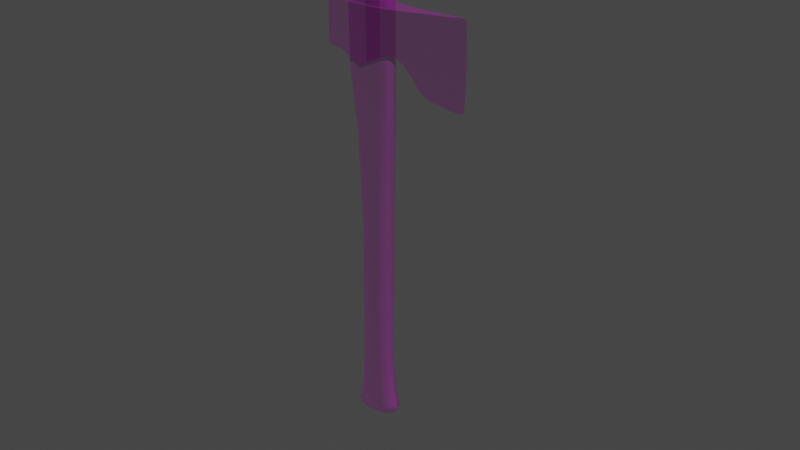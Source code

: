 # Source: hatchet.blend  (saved by Blender 3.6.13; exported with 4.5.12 LTS)
import bpy
from mathutils import Matrix  # noqa: F401  (used for matrix-valued properties, if any)

bpy.ops.wm.read_factory_settings(use_empty=True)
scene = bpy.context.scene
scene.name = 'Scene'

# ---- collections
col_collection = bpy.data.collections.new('Collection'); scene.collection.children.link(col_collection)

# ---- images (referenced by path relative to the original .blend; pixels are not part of the script)
import os
ASSET_DIR = os.environ.get("B2B_ASSET_DIR", "")  # directory of the original .blend (textures are referenced by path, not embedded)
HERE = os.path.dirname(os.path.abspath(__file__))  # packed textures are extracted next to this script under _unpacked/

def load_image(name, relpath, width, height, colorspace="sRGB"):
    """Load a texture the original file referenced (path relative to the .blend, or extracted next to this script)."""
    p = next((c for c in (os.path.join(HERE, relpath), os.path.join(ASSET_DIR, relpath)) if relpath and os.path.exists(c)), "")
    if p:
        img = bpy.data.images.load(p, check_existing=True)
        img.name = name
    else:  # same state as the original file: an image datablock whose file is absent (Cycles renders it pink)
        img = bpy.data.images.new(name, width, height)
        img.source = "FILE"
        img.filepath = "//" + (relpath or name)
    img.colorspace_settings.name = colorspace
    return img
img_w_camo_1_png = load_image('w_camo_1.png', 'Textures/w_camo_1.png', 1024, 1024, 'sRGB')
img_w_me_hatchet_n_png = load_image('w_me_hatchet_n.png', 'Textures/w_me_hatchet_n.png', 1024, 1024, 'sRGB')
img_file2 = load_image('file2', 'file2', 1024, 1024, 'Non-Color')
img_w_me_hatchet_s_png = load_image('w_me_hatchet_s.png', 'Textures/w_me_hatchet_s.png', 1024, 1024, 'sRGB')

# ---- materials (node trees are filled in below, after node groups)
mat_axe_w_camo_2 = bpy.data.materials.new('axe:W_Camo_2')
mat_axe_w_camo_2.surface_render_method = 'BLENDED'
mat_axe_w_camo_2.blend_method = 'BLEND'
mat_axe_w_camo_2.use_transparency_overlap = False
mat_axe_w_camo_2.show_transparent_back = False
mat_axe_w_camo_2.use_transparent_shadow = False
mat_axe_w_camo_2.diffuse_color = (1.0, 1.0, 1.0, 1.0)
mat_axe_w_camo_2.roughness = 0.8565
mat_axe_w_camo_2.specular_intensity = 1.0
mat_axe_w_camo_2.metallic = 0.5

# ---- material node trees
mat_axe_w_camo_2.use_nodes = True; mat_axe_w_camo_2.node_tree.nodes.clear()
_N = mat_axe_w_camo_2.node_tree.nodes; _L = mat_axe_w_camo_2.node_tree.links
n0 = _N.new('ShaderNodeBsdfPrincipled'); n0.name = 'Principled BSDF'; n0.location = (10, 300)
n0.distribution = 'GGX'
n0.subsurface_method = 'RANDOM_WALK_SKIN'
n0.inputs[1].default_value = 0.4144
n0.inputs[3].default_value = 1.45
n0.inputs[13].default_value = 1.0
n0.inputs[27].default_value = (0.0, 0.0, 0.0, 1.0)
n0.inputs[28].default_value = 1.0
n1 = _N.new('ShaderNodeOutputMaterial'); n1.name = 'Material Output'; n1.location = (300, 300)
n2 = _N.new('ShaderNodeNormalMap'); n2.name = 'Normal Map'; n2.location = (-300, -300)
n2.label = 'Normal/Map'
n3 = _N.new('ShaderNodeTexImage'); n3.name = 'Image Texture'; n3.location = (-300, 600)
n3.image = img_w_camo_1_png
n4 = _N.new('ShaderNodeTexImage'); n4.name = 'Image Texture.001'; n4.location = (-600, -900)
n4.image = img_w_me_hatchet_n_png
n5 = _N.new('ShaderNodeTexImage'); n5.name = 'Image Texture.002'; n5.location = (-300, 0)
n5.image = img_file2
n6 = _N.new('ShaderNodeTexImage'); n6.name = 'Image Texture.003'; n6.location = (-280, 120)
n6.image = img_w_me_hatchet_s_png
_L.new(n0.outputs[0], n1.inputs[0])
_L.new(n2.outputs[0], n0.inputs[5])
_L.new(n3.outputs[0], n0.inputs[0])
_L.new(n4.outputs[0], n2.inputs[1])
_L.new(n5.outputs[0], n0.inputs[4])
_L.new(n6.outputs[1], n0.inputs[2])
n1.is_active_output = True

# ---- world
world_world = bpy.data.worlds.new('World'); scene.world = world_world
world_world.use_nodes = True; world_world.node_tree.nodes.clear()
_N = world_world.node_tree.nodes; _L = world_world.node_tree.links
n0 = _N.new('ShaderNodeOutputWorld'); n0.name = 'World Output'; n0.location = (300, 300)
n1 = _N.new('ShaderNodeBackground'); n1.name = 'Background'; n1.location = (10, 300)
n1.inputs[0].default_value = (0.05088, 0.05088, 0.05088, 1.0)
_L.new(n1.outputs[0], n0.inputs[0])
n0.is_active_output = True
world_world.color = (0.05088, 0.05088, 0.05088)
world_world.use_sun_shadow = False
world_world.sun_shadow_jitter_overblur = 0.0

# ---- meshes
me_mesh = bpy.data.meshes.new('Mesh')
me_mesh.from_pydata([(-0.005371, 0.3076, -0.01221), (-0.007324, 0.3857, -0.01221), (-0.003906, 0.3857, -0.01221), (-0.005371, 0.3071, 0.008789), (-0.003906, 0.3853, 0.008789), (-0.007324, 0.3853, 0.008789), (-0.05371, 0.3223, -0.01514), (-0.05225, 0.3213, -0.0166), (-0.05225, 0.3213, 0.01709), (-0.05371, 0.3223, 0.01562), (-0.05371, 0.3735, 0.01562), (-0.05225, 0.375, 0.01709), (-0.05225, 0.375, -0.0166), (-0.05371, 0.3735, -0.01514), (-0.007324, 0.3857, -0.01221), (-0.007324, 0.3853, 0.008789), (-0.003906, 0.3853, 0.008789), (-0.003906, 0.3857, -0.01221), (-0.005371, 0.3076, -0.01221), (-0.005371, 0.3071, 0.008789), (-0.007324, 0.3853, 0.008789), (-0.007324, 0.3857, -0.01221), (-0.005371, 0.3071, 0.008789), (-0.005371, 0.3076, -0.01221), (-0.003906, 0.3857, -0.01221), (-0.003906, 0.3853, 0.008789), (-0.05225, 0.3213, -0.0166), (-0.05225, 0.375, -0.0166), (-0.03418, 0.375, -0.01904), (-0.03418, 0.3203, -0.01904), (-0.02832, 0.375, -0.01953), (-0.02832, 0.3188, -0.01953), (-0.004395, 0.375, -0.02051), (-0.004395, 0.3062, -0.02051), (0.1201, 0.3765, -7.418e-09), (0.1162, 0.3779, 0.0009766), (0.1177, 0.3525, 0.0009766), (0.1216, 0.3516, -7.063e-09), (0.1182, 0.3267, 0.0009766), (0.1221, 0.3271, -6.705e-09), (0.1216, 0.3022, -6.328e-09), (0.1177, 0.3013, 0.0009766), (0.1201, 0.2773, -5.941e-09), (0.1162, 0.2754, 0.0009766), (-0.004395, 0.3062, -0.02051), (-0.004395, 0.3062, 0.021), (-0.02832, 0.3188, 0.02002), (-0.02832, 0.3188, -0.01953), (-0.03418, 0.3203, 0.01953), (-0.03418, 0.3203, -0.01904), (-0.05225, 0.3213, 0.01709), (-0.05225, 0.3213, -0.0166), (0.1162, 0.3779, 0.0009766), (0.1201, 0.3765, -7.418e-09), (0.1162, 0.3779, -0.0009766), (0.1123, 0.3779, 0.001465), (0.1123, 0.3779, -0.001465), (0.104, 0.3765, -0.002441), (0.104, 0.3765, 0.002441), (0.06641, 0.3745, 0.006348), (0.06641, 0.3745, -0.006836), (0.02832, 0.3726, 0.0127), (0.02832, 0.3726, -0.01318), (0.01221, 0.3735, -0.01807), (0.01221, 0.3735, 0.01807), (-0.004395, 0.375, -0.02051), (-0.004395, 0.375, 0.021), (-0.02832, 0.375, -0.01953), (-0.02832, 0.375, 0.02002), (-0.03418, 0.375, -0.01904), (-0.03418, 0.375, 0.01953), (-0.05225, 0.375, -0.0166), (-0.05225, 0.375, 0.01709), (-0.004395, 0.375, 0.021), (-0.004395, 0.3062, 0.021), (0.01221, 0.3145, 0.01807), (0.01221, 0.3735, 0.01807), (0.02832, 0.3223, 0.0127), (0.02832, 0.3726, 0.0127), (0.0376, 0.3208, 0.01074), (0.04736, 0.3149, 0.009277), (0.06641, 0.3745, 0.006348), (0.05664, 0.3037, 0.007812), (0.06641, 0.2891, 0.006348), (0.106, 0.3267, 0.002441), (0.1055, 0.3516, 0.002441), (0.104, 0.3765, 0.002441), (0.1055, 0.3018, 0.002441), (0.07568, 0.2827, 0.005371), (0.08545, 0.2803, 0.004395), (0.104, 0.2764, 0.002441), (0.1143, 0.3267, 0.001465), (0.1138, 0.3521, 0.001465), (0.1123, 0.3779, 0.001465), (0.1138, 0.3008, 0.001465), (0.1123, 0.2754, 0.001465), (0.1162, 0.2754, 0.0009766), (0.1177, 0.3013, 0.0009766), (0.1182, 0.3267, 0.0009766), (0.1177, 0.3525, 0.0009766), (0.1162, 0.3779, 0.0009766), (0.1201, 0.2773, -5.941e-09), (0.1162, 0.2754, -0.0009766), (0.1177, 0.3013, -0.0009766), (0.1216, 0.3022, -6.328e-09), (0.1182, 0.3267, -0.0009766), (0.1221, 0.3271, -6.705e-09), (0.1216, 0.3516, -7.063e-09), (0.1177, 0.3525, -0.0009766), (0.1201, 0.3765, -7.418e-09), (0.1162, 0.3779, -0.0009766), (0.01465, -0.1475, 0.01123), (0.0009766, -0.1475, 0.01465), (-0.01221, -0.1475, 0.01221), (0.02148, -0.1475, 0.007324), (-0.02002, -0.1475, 0.007324), (-0.02344, -0.1475, 1.994e-09), (0.02539, -0.1475, 1.448e-09), (0.02148, -0.147, -0.006836), (-0.02051, -0.1475, -0.007324), (-0.01221, -0.147, -0.01221), (0.01465, -0.147, -0.01123), (0.0009766, -0.147, -0.01465), (0.01221, 0.3145, -0.01807), (-0.004395, 0.3062, -0.02051), (-0.004395, 0.375, -0.02051), (0.01221, 0.3735, -0.01807), (0.02832, 0.3223, -0.01318), (0.02832, 0.3726, -0.01318), (0.0376, 0.3208, -0.01123), (0.04736, 0.3149, -0.009277), (0.06641, 0.3745, -0.006836), (0.05664, 0.3037, -0.007813), (0.06641, 0.2891, -0.006836), (0.106, 0.3267, -0.002441), (0.1055, 0.3516, -0.002441), (0.104, 0.3765, -0.002441), (0.1055, 0.3018, -0.002441), (0.07568, 0.2827, -0.005371), (0.08545, 0.2803, -0.004395), (0.104, 0.2764, -0.002441), (0.1143, 0.3267, -0.001465), (0.1138, 0.3521, -0.001465), (0.1123, 0.3779, -0.001465), (0.1162, 0.3779, -0.0009766), (0.1177, 0.3525, -0.0009766), (0.1182, 0.3267, -0.0009766), (0.1177, 0.3013, -0.0009766), (0.1138, 0.3008, -0.001465), (0.1162, 0.2754, -0.0009766), (0.1123, 0.2754, -0.001465), (-0.05371, 0.3735, -0.01514), (-0.05225, 0.375, -0.0166), (-0.05225, 0.3213, -0.0166), (-0.05371, 0.3223, -0.01514), (-0.05371, 0.3735, 0.01562), (-0.05371, 0.3223, 0.01562), (-0.05225, 0.375, 0.01709), (-0.05225, 0.3213, 0.01709), (-0.02832, 0.3188, 0.02002), (-0.004395, 0.3062, 0.021), (-0.004395, 0.375, 0.021), (-0.02832, 0.375, 0.02002), (-0.03418, 0.3203, 0.01953), (-0.03418, 0.375, 0.01953), (-0.05225, 0.3213, 0.01709), (-0.05225, 0.375, 0.01709), (0.1162, 0.2754, -0.0009766), (0.1201, 0.2773, -5.941e-09), (0.1162, 0.2754, 0.0009766), (0.1123, 0.2754, 0.001465), (0.1123, 0.2754, -0.001465), (0.104, 0.2764, -0.002441), (0.104, 0.2764, 0.002441), (0.08545, 0.2803, 0.004395), (0.08545, 0.2803, -0.004395), (0.07568, 0.2827, 0.005371), (0.07568, 0.2827, -0.005371), (0.06641, 0.2891, 0.006348), (0.06641, 0.2891, -0.006836), (0.05664, 0.3037, 0.007812), (0.05664, 0.3037, -0.007813), (0.04736, 0.3149, 0.009277), (0.04736, 0.3149, -0.009277), (0.0376, 0.3208, 0.01074), (0.0376, 0.3208, -0.01123), (0.02832, 0.3223, 0.0127), (0.02832, 0.3223, -0.01318), (0.01221, 0.3145, -0.01807), (0.01221, 0.3145, 0.01807), (-0.004395, 0.3062, -0.02051), (-0.004395, 0.3062, 0.021), (-0.01855, 0.3813, 0.01318), (-0.004395, 0.3813, 0.01562), (0.01074, 0.3813, 0.01221), (0.01855, 0.3818, 0.007812), (-0.02734, 0.3813, 0.007812), (-0.03076, 0.3818, 0.0004883), (0.02246, 0.3818, -6.407e-09), (0.01855, 0.3818, -0.007324), (-0.02783, 0.3818, -0.007324), (0.01074, 0.3818, -0.0127), (-0.01855, 0.3818, -0.01318), (-0.004395, 0.3818, -0.01514), (0.01855, 0.3818, -0.007324), (0.02246, 0.3818, -6.407e-09), (0.02539, 0.3774, -6.374e-09), (0.021, 0.3774, -0.008301), (0.01074, 0.3818, -0.0127), (0.02539, 0.3003, -5.224e-09), (0.01221, 0.3774, -0.01416), (-0.004395, 0.3818, -0.01514), (0.021, 0.3008, -0.008301), (0.02393, 0.2261, -4.102e-09), (-0.004395, 0.3774, -0.01709), (-0.01855, 0.3818, -0.01318), (0.01221, 0.3008, -0.01416), (0.02051, 0.2261, -0.008301), (0.02148, 0.1123, -2.379e-09), (-0.02002, 0.3774, -0.01416), (-0.02783, 0.3818, -0.007324), (-0.004395, 0.3008, -0.01709), (0.01367, 0.2261, -0.01416), (0.01807, 0.1123, -0.008301), (0.01709, -0.07178, -0.008301), (0.02051, -0.07178, 3.747e-10), (0.0249, -0.1187, 1.024e-09), (0.0127, 0.1123, -0.01416), (0.0004883, 0.2261, -0.01709), (-0.02002, 0.3008, -0.01416), (0.001953, 0.1123, -0.01709), (-0.03027, 0.3774, -0.008301), (-0.03076, 0.3818, 0.0004883), (-0.03369, 0.3774, 0.0004883), (-0.03027, 0.3008, -0.008301), (-0.03369, 0.3003, 0.0004883), (-0.01221, 0.2261, -0.01416), (-0.02002, 0.2261, -0.008301), (-0.02295, 0.2256, 0.0004883), (-0.008301, 0.1123, -0.01416), (-0.01465, 0.1123, -0.008301), (-0.01709, 0.1123, 0.0004883), (-0.01562, -0.07178, -0.008301), (-0.01855, -0.07227, 8.186e-10), (0.0009766, -0.07178, -0.01709), (-0.009277, -0.07178, -0.01416), (-0.02002, -0.1187, -0.008301), (-0.02295, -0.1187, 1.559e-09), (-0.01172, -0.1182, -0.01416), (0.0009766, -0.1182, -0.01709), (0.01172, -0.07178, -0.01318), (0.01416, -0.1182, -0.01318), (0.021, -0.1182, -0.008301), (0.0009766, -0.1367, -0.01758), (0.01709, -0.1367, -0.01367), (0.02539, -0.1367, -0.008789), (0.0293, -0.1372, 1.252e-09), (0.02539, -0.1431, -0.008301), (0.02979, -0.1431, 1.333e-09), (0.02539, -0.1475, 1.448e-09), (0.02148, -0.147, -0.006836), (0.01709, -0.1431, -0.01318), (0.01465, -0.147, -0.01123), (0.0009766, -0.1431, -0.01709), (0.0009766, -0.147, -0.01465), (-0.01465, -0.1431, -0.01416), (-0.01221, -0.147, -0.01221), (-0.01465, -0.1367, -0.01465), (-0.02393, -0.1431, -0.008301), (-0.02051, -0.1475, -0.007324), (-0.02393, -0.1367, -0.008789), (-0.02734, -0.1372, 1.885e-09), (-0.02783, -0.1431, 1.977e-09), (-0.02344, -0.1475, 1.994e-09), (-0.02734, 0.3813, 0.007812), (-0.03076, 0.3818, 0.0004883), (-0.03369, 0.3774, 0.0004883), (-0.03027, 0.377, 0.008789), (-0.01855, 0.3813, 0.01318), (-0.03369, 0.3003, 0.0004883), (-0.02002, 0.377, 0.01465), (-0.004395, 0.3813, 0.01562), (-0.03027, 0.3003, 0.008789), (-0.02295, 0.2256, 0.0004883), (-0.004395, 0.377, 0.01758), (0.01074, 0.3813, 0.01221), (-0.02002, 0.3003, 0.01465), (-0.02002, 0.2256, 0.008789), (-0.01709, 0.1123, 0.0004883), (0.0127, 0.377, 0.01367), (0.01855, 0.3818, 0.007812), (-0.004395, 0.3003, 0.01758), (-0.01221, 0.2256, 0.01465), (-0.01465, 0.1118, 0.008789), (-0.01562, -0.07227, 0.008789), (-0.01855, -0.07227, 8.186e-10), (-0.02295, -0.1187, 1.559e-09), (-0.008301, 0.1118, 0.01465), (0.0004883, 0.2256, 0.01758), (0.0127, 0.3003, 0.01367), (0.001953, 0.1118, 0.01758), (0.021, 0.377, 0.008789), (0.02246, 0.3818, -6.407e-09), (0.02539, 0.3774, -6.374e-09), (0.021, 0.3003, 0.008789), (0.02539, 0.3003, -5.224e-09), (0.01367, 0.2256, 0.01367), (0.02051, 0.2256, 0.008789), (0.02393, 0.2261, -4.102e-09), (0.01318, 0.1118, 0.01367), (0.01855, 0.1118, 0.008789), (0.02148, 0.1123, -2.379e-09), (0.01709, -0.07227, 0.008301), (0.02051, -0.07178, 3.747e-10), (0.0009766, -0.07227, 0.01709), (0.01172, -0.07227, 0.01318), (0.021, -0.1187, 0.008301), (0.0249, -0.1187, 1.024e-09), (0.01465, -0.1187, 0.01318), (0.0009766, -0.1187, 0.01709), (-0.009277, -0.07227, 0.01465), (-0.01172, -0.1187, 0.01465), (-0.01953, -0.1187, 0.008789), (0.0009766, -0.1372, 0.01807), (-0.01416, -0.1372, 0.01514), (-0.02393, -0.1372, 0.008789), (-0.02734, -0.1372, 1.885e-09), (-0.02393, -0.1436, 0.008789), (-0.02783, -0.1431, 1.977e-09), (-0.02344, -0.1475, 1.994e-09), (-0.02002, -0.1475, 0.007324), (-0.01416, -0.1436, 0.01465), (-0.01221, -0.1475, 0.01221), (0.0009766, -0.1436, 0.01709), (0.0009766, -0.1475, 0.01465), (0.01709, -0.1436, 0.01318), (0.01465, -0.1475, 0.01123), (0.01709, -0.1372, 0.01367), (0.02539, -0.1436, 0.008301), (0.02148, -0.1475, 0.007324), (0.02539, -0.1372, 0.008789), (0.0293, -0.1372, 1.252e-09), (0.02979, -0.1431, 1.333e-09), (0.02539, -0.1475, 1.448e-09), (-0.007324, 0.3438, -0.01221), (-0.007324, 0.3433, 0.008789), (-0.003906, 0.3433, 0.008789), (-0.003906, 0.3438, -0.01221), (-0.007324, 0.3398, -0.01221), (-0.007324, 0.3398, 0.008789), (-0.003906, 0.3398, 0.008789), (-0.003906, 0.3398, -0.01221)], [], [(0, 1, 2), (3, 4, 5), (6, 7, 8), (8, 9, 6), (10, 11, 12), (12, 13, 10), (14, 15, 16), (16, 17, 14), (18, 19, 20), (20, 21, 18), (22, 23, 24), (24, 25, 22), (26, 27, 28), (28, 29, 26), (29, 28, 30), (30, 31, 29), (31, 30, 32), (32, 33, 31), (34, 35, 36), (36, 37, 34), (37, 36, 38), (38, 39, 37), (40, 39, 38), (38, 41, 40), (42, 40, 41), (41, 43, 42), (44, 45, 46), (46, 47, 44), (47, 46, 48), (48, 49, 47), (49, 48, 50), (50, 51, 49), (52, 53, 54), (55, 52, 54), (54, 56, 55), (55, 56, 57), (57, 58, 55), (59, 58, 57), (57, 60, 59), (61, 59, 60), (60, 62, 61), (61, 62, 63), (63, 64, 61), (64, 63, 65), (65, 66, 64), (66, 65, 67), (67, 68, 66), (68, 67, 69), (69, 70, 68), (70, 69, 71), (71, 72, 70), (73, 74, 75), (75, 76, 73), (76, 75, 77), (77, 78, 76), (78, 77, 79), (78, 79, 80), (80, 81, 78), (81, 80, 82), (81, 82, 83), (81, 83, 84), (84, 85, 81), (86, 81, 85), (87, 84, 83), (83, 88, 87), (88, 89, 87), (89, 90, 87), (85, 84, 91), (91, 84, 87), (86, 85, 92), (91, 92, 85), (92, 93, 86), (94, 87, 90), (87, 94, 91), (90, 95, 94), (94, 95, 96), (96, 97, 94), (91, 94, 97), (97, 98, 91), (92, 91, 98), (98, 99, 92), (93, 92, 99), (99, 100, 93), (101, 102, 103), (103, 104, 101), (104, 103, 105), (105, 106, 104), (107, 106, 105), (105, 108, 107), (109, 107, 108), (108, 110, 109), (111, 112, 113), (114, 111, 113), (113, 115, 114), (114, 115, 116), (116, 117, 114), (118, 117, 116), (116, 119, 118), (118, 119, 120), (120, 121, 118), (120, 122, 121), (123, 124, 125), (125, 126, 123), (127, 123, 126), (126, 128, 127), (128, 129, 127), (130, 129, 128), (128, 131, 130), (131, 132, 130), (131, 133, 132), (134, 133, 131), (131, 135, 134), (131, 136, 135), (133, 134, 137), (137, 138, 133), (137, 139, 138), (137, 140, 139), (141, 134, 135), (137, 134, 141), (142, 135, 136), (135, 142, 141), (136, 143, 142), (143, 144, 145), (145, 142, 143), (142, 145, 146), (146, 141, 142), (141, 146, 147), (147, 148, 141), (141, 148, 137), (140, 137, 148), (148, 147, 149), (148, 150, 140), (149, 150, 148), (151, 152, 153), (153, 154, 151), (155, 151, 154), (154, 156, 155), (157, 155, 156), (156, 158, 157), (159, 160, 161), (161, 162, 159), (163, 159, 162), (162, 164, 163), (165, 163, 164), (164, 166, 165), (167, 168, 169), (167, 169, 170), (170, 171, 167), (172, 171, 170), (170, 173, 172), (172, 173, 174), (174, 175, 172), (175, 174, 176), (176, 177, 175), (177, 176, 178), (178, 179, 177), (179, 178, 180), (180, 181, 179), (181, 180, 182), (183, 181, 182), (183, 182, 184), (184, 185, 183), (185, 184, 186), (186, 187, 185), (188, 187, 186), (186, 189, 188), (190, 188, 189), (189, 191, 190), (192, 193, 194), (192, 194, 195), (195, 196, 192), (197, 196, 195), (195, 198, 197), (197, 198, 199), (199, 200, 197), (200, 199, 201), (201, 202, 200), (201, 203, 202), (204, 205, 206), (206, 207, 204), (208, 204, 207), (207, 206, 209), (207, 210, 208), (211, 208, 210), (209, 212, 207), (210, 207, 212), (212, 209, 213), (210, 214, 211), (215, 211, 214), (212, 216, 210), (214, 210, 216), (213, 217, 212), (216, 212, 217), (217, 213, 218), (214, 219, 215), (220, 215, 219), (216, 221, 214), (219, 214, 221), (217, 222, 216), (221, 216, 222), (218, 223, 217), (222, 217, 223), (224, 223, 218), (218, 225, 224), (224, 225, 226), (223, 227, 222), (227, 223, 224), (222, 228, 221), (228, 222, 227), (229, 221, 228), (221, 229, 219), (227, 230, 228), (231, 219, 229), (219, 231, 220), (232, 220, 231), (231, 233, 232), (233, 231, 234), (229, 234, 231), (234, 235, 233), (228, 236, 229), (234, 229, 236), (236, 228, 230), (235, 234, 237), (236, 237, 234), (237, 238, 235), (230, 239, 236), (237, 236, 239), (238, 237, 240), (239, 240, 237), (240, 241, 238), (241, 240, 242), (242, 240, 239), (242, 243, 241), (239, 230, 244), (244, 230, 227), (239, 245, 242), (244, 245, 239), (243, 242, 246), (246, 247, 243), (242, 245, 248), (248, 246, 242), (245, 244, 249), (249, 248, 245), (227, 250, 244), (224, 250, 227), (251, 249, 244), (244, 250, 251), (250, 224, 252), (252, 251, 250), (226, 252, 224), (253, 249, 251), (248, 249, 253), (254, 251, 252), (251, 254, 253), (255, 252, 226), (252, 255, 254), (226, 256, 255), (257, 255, 256), (256, 258, 257), (257, 258, 259), (259, 260, 257), (255, 257, 261), (261, 257, 260), (261, 254, 255), (260, 262, 261), (254, 261, 263), (263, 261, 262), (263, 253, 254), (262, 264, 263), (265, 263, 264), (253, 263, 265), (264, 266, 265), (265, 267, 253), (253, 267, 248), (246, 248, 267), (268, 265, 266), (267, 265, 268), (266, 269, 268), (267, 270, 246), (268, 270, 267), (247, 246, 270), (270, 271, 247), (272, 271, 270), (270, 268, 272), (272, 268, 269), (269, 273, 272), (274, 275, 276), (276, 277, 274), (278, 274, 277), (277, 276, 279), (277, 280, 278), (281, 278, 280), (279, 282, 277), (280, 277, 282), (282, 279, 283), (280, 284, 281), (285, 281, 284), (282, 286, 280), (284, 280, 286), (283, 287, 282), (286, 282, 287), (287, 283, 288), (284, 289, 285), (290, 285, 289), (286, 291, 284), (289, 284, 291), (287, 292, 286), (291, 286, 292), (288, 293, 287), (292, 287, 293), (294, 293, 288), (288, 295, 294), (294, 295, 296), (293, 297, 292), (297, 293, 294), (292, 298, 291), (298, 292, 297), (299, 291, 298), (291, 299, 289), (297, 300, 298), (301, 289, 299), (289, 301, 290), (302, 290, 301), (301, 303, 302), (303, 301, 304), (299, 304, 301), (304, 305, 303), (298, 306, 299), (304, 299, 306), (306, 298, 300), (305, 304, 307), (306, 307, 304), (307, 308, 305), (300, 309, 306), (307, 306, 309), (308, 307, 310), (309, 310, 307), (310, 311, 308), (311, 310, 312), (312, 310, 309), (312, 313, 311), (309, 300, 314), (314, 300, 297), (309, 315, 312), (314, 315, 309), (313, 312, 316), (316, 317, 313), (312, 315, 318), (318, 316, 312), (315, 314, 319), (319, 318, 315), (297, 320, 314), (294, 320, 297), (321, 319, 314), (314, 320, 321), (320, 294, 322), (322, 321, 320), (296, 322, 294), (323, 319, 321), (318, 319, 323), (324, 321, 322), (321, 324, 323), (325, 322, 296), (322, 325, 324), (296, 326, 325), (327, 325, 326), (326, 328, 327), (327, 328, 329), (329, 330, 327), (325, 327, 331), (331, 327, 330), (331, 324, 325), (330, 332, 331), (324, 331, 333), (333, 331, 332), (333, 323, 324), (332, 334, 333), (335, 333, 334), (323, 333, 335), (334, 336, 335), (335, 337, 323), (323, 337, 318), (316, 318, 337), (338, 335, 336), (337, 335, 338), (336, 339, 338), (337, 340, 316), (338, 340, 337), (317, 316, 340), (340, 341, 317), (342, 341, 340), (340, 338, 342), (342, 338, 339), (339, 343, 342), (344, 345, 346), (346, 347, 344), (348, 349, 350), (350, 351, 348)])
me_mesh.polygons.foreach_set('use_smooth', [True] * 398)
_uv = me_mesh.uv_layers.new(name='map1')
_uv.uv.foreach_set('vector', [0.964, 0.3592, 0.9887, 0.6093, 0.964, 0.6093, 0.8527, 0.3592, 0.8527, 0.6093, 0.8309, 0.6093, 0.4972, 0.5108, 0.5044, 0.5155, 0.346, 0.5155, 0.346, 0.5155, 0.3524, 0.5108, 0.4972, 0.5108, 0.3533, 0.4588, 0.347, 0.4541, 0.5053, 0.4541, 0.5053, 0.4541, 0.4982, 0.4588, 0.3533, 0.4588, 0.964, 0.6232, 0.8527, 0.6232, 0.8527, 0.6093, 0.8527, 0.6093, 0.964, 0.6093, 0.964, 0.6232, 0.8527, 0.3592, 0.964, 0.3592, 0.964, 0.6093, 0.964, 0.6093, 0.8527, 0.6093, 0.8527, 0.3592, 0.8527, 0.3592, 0.964, 0.3592, 0.964, 0.6093, 0.964, 0.6093, 0.8527, 0.6093, 0.8527, 0.3592, 0.7844, 0.4541, 0.5331, 0.4541, 0.5329, 0.4068, 0.5329, 0.4068, 0.7883, 0.4068, 0.7844, 0.4541, 0.7883, 0.4068, 0.5329, 0.4068, 0.5328, 0.391, 0.5328, 0.391, 0.7959, 0.391, 0.7883, 0.4068, 0.7959, 0.391, 0.5328, 0.391, 0.5325, 0.328, 0.5325, 0.328, 0.8541, 0.328, 0.7959, 0.391, 0.5254, 0.9995, 0.5175, 0.9889, 0.6378, 0.9889, 0.6378, 0.9889, 0.6413, 0.9995, 0.5254, 0.9995, 0.6413, 0.9995, 0.6378, 0.9889, 0.758, 0.9889, 0.758, 0.9889, 0.7572, 0.9995, 0.6413, 0.9995, 0.8732, 0.9995, 0.7572, 0.9995, 0.758, 0.9889, 0.758, 0.9889, 0.8783, 0.9889, 0.8732, 0.9995, 0.9891, 0.9995, 0.8732, 0.9995, 0.8783, 0.9889, 0.8783, 0.9889, 0.9986, 0.9889, 0.9891, 0.9995, 0.5222, 0.6416, 0.3276, 0.6416, 0.3368, 0.5786, 0.3368, 0.5786, 0.5133, 0.5786, 0.5222, 0.6416, 0.5133, 0.5786, 0.3368, 0.5786, 0.3391, 0.5628, 0.3391, 0.5628, 0.5111, 0.5628, 0.5133, 0.5786, 0.5111, 0.5628, 0.3391, 0.5628, 0.346, 0.5155, 0.346, 0.5155, 0.5044, 0.5155, 0.5111, 0.5628, 0.4224, 0.01031, 0.4267, -0.0002441, 0.4311, 0.01031, 0.4198, 0.02086, 0.4224, 0.01031, 0.4311, 0.01031, 0.4311, 0.01031, 0.4338, 0.02086, 0.4198, 0.02086, 0.4198, 0.02086, 0.4338, 0.02086, 0.4378, 0.04196, 0.4378, 0.04196, 0.4159, 0.04196, 0.4198, 0.02086, 0.397, 0.1421, 0.4159, 0.04196, 0.4378, 0.04196, 0.4378, 0.04196, 0.4586, 0.1421, 0.397, 0.1421, 0.368, 0.2423, 0.397, 0.1421, 0.4586, 0.1421, 0.4586, 0.1421, 0.4895, 0.2423, 0.368, 0.2423, 0.368, 0.2423, 0.4895, 0.2423, 0.5125, 0.2851, 0.5125, 0.2851, 0.3421, 0.2851, 0.368, 0.2423, 0.3421, 0.2851, 0.5125, 0.2851, 0.5232, 0.328, 0.5232, 0.328, 0.3285, 0.328, 0.3421, 0.2851, 0.3285, 0.328, 0.5232, 0.328, 0.5143, 0.391, 0.5143, 0.391, 0.3377, 0.391, 0.3285, 0.328, 0.3377, 0.391, 0.5143, 0.391, 0.512, 0.4068, 0.512, 0.4068, 0.34, 0.4068, 0.3377, 0.391, 0.34, 0.4068, 0.512, 0.4068, 0.5053, 0.4541, 0.5053, 0.4541, 0.347, 0.4541, 0.34, 0.4068, 0.5325, 0.6712, 0.8541, 0.6712, 0.8163, 0.7141, 0.8163, 0.7141, 0.5382, 0.7141, 0.5325, 0.6712, 0.5382, 0.7141, 0.8163, 0.7141, 0.7785, 0.7569, 0.7785, 0.7569, 0.5439, 0.7569, 0.5382, 0.7141, 0.5439, 0.7569, 0.7785, 0.7569, 0.7865, 0.782, 0.5439, 0.7569, 0.7865, 0.782, 0.8123, 0.807, 0.8123, 0.807, 0.5344, 0.8571, 0.5439, 0.7569, 0.5344, 0.8571, 0.8123, 0.807, 0.8654, 0.832, 0.5344, 0.8571, 0.8654, 0.832, 0.9339, 0.8571, 0.5344, 0.8571, 0.9339, 0.8571, 0.759, 0.9572, 0.759, 0.9572, 0.6419, 0.9572, 0.5344, 0.8571, 0.5249, 0.9572, 0.5344, 0.8571, 0.6419, 0.9572, 0.876, 0.9572, 0.759, 0.9572, 0.9339, 0.8571, 0.9339, 0.8571, 0.9644, 0.8821, 0.876, 0.9572, 0.9644, 0.8821, 0.9753, 0.9071, 0.876, 0.9572, 0.9753, 0.9071, 0.993, 0.9572, 0.876, 0.9572, 0.6419, 0.9572, 0.759, 0.9572, 0.7593, 0.9783, 0.7593, 0.9783, 0.759, 0.9572, 0.876, 0.9572, 0.5249, 0.9572, 0.6419, 0.9572, 0.6392, 0.9783, 0.7593, 0.9783, 0.6392, 0.9783, 0.6419, 0.9572, 0.6392, 0.9783, 0.5191, 0.9783, 0.5249, 0.9572, 0.8793, 0.9783, 0.876, 0.9572, 0.993, 0.9572, 0.876, 0.9572, 0.8793, 0.9783, 0.7593, 0.9783, 0.993, 0.9572, 0.9994, 0.9783, 0.8793, 0.9783, 0.8793, 0.9783, 0.9994, 0.9783, 0.9986, 0.9889, 0.9986, 0.9889, 0.8783, 0.9889, 0.8793, 0.9783, 0.7593, 0.9783, 0.8793, 0.9783, 0.8783, 0.9889, 0.8783, 0.9889, 0.758, 0.9889, 0.7593, 0.9783, 0.6392, 0.9783, 0.7593, 0.9783, 0.758, 0.9889, 0.758, 0.9889, 0.6378, 0.9889, 0.6392, 0.9783, 0.5191, 0.9783, 0.6392, 0.9783, 0.6378, 0.9889, 0.6378, 0.9889, 0.5175, 0.9889, 0.5191, 0.9783, 0.9891, -0.0002441, 0.9986, 0.01031, 0.8783, 0.01031, 0.8783, 0.01031, 0.8732, -0.0002441, 0.9891, -0.0002441, 0.8732, -0.0002441, 0.8783, 0.01031, 0.758, 0.01031, 0.758, 0.01031, 0.7572, -0.0002441, 0.8732, -0.0002441, 0.6413, -0.0002441, 0.7572, -0.0002441, 0.758, 0.01031, 0.758, 0.01031, 0.6378, 0.01031, 0.6413, -0.0002441, 0.5254, -0.0002441, 0.6413, -0.0002441, 0.6378, 0.01031, 0.6378, 0.01031, 0.5175, 0.01031, 0.5254, -0.0002441, 0.8467, 0.7896, 0.8343, 0.7531, 0.8466, 0.7188, 0.868, 0.8106, 0.8467, 0.7896, 0.8466, 0.7188, 0.8466, 0.7188, 0.868, 0.6959, 0.868, 0.8106, 0.868, 0.8106, 0.868, 0.6959, 0.9131, 0.6888, 0.9131, 0.6888, 0.9133, 0.8177, 0.868, 0.8106, 0.9584, 0.8104, 0.9133, 0.8177, 0.9131, 0.6888, 0.9131, 0.6888, 0.9584, 0.6958, 0.9584, 0.8104, 0.9584, 0.8104, 0.9584, 0.6958, 0.9792, 0.7184, 0.9792, 0.7184, 0.9794, 0.7893, 0.9584, 0.8104, 0.9792, 0.7184, 0.9921, 0.753, 0.9794, 0.7893, 0.8163, 0.2851, 0.8541, 0.328, 0.5325, 0.328, 0.5325, 0.328, 0.5382, 0.2851, 0.8163, 0.2851, 0.7785, 0.2423, 0.8163, 0.2851, 0.5382, 0.2851, 0.5382, 0.2851, 0.5439, 0.2423, 0.7785, 0.2423, 0.5439, 0.2423, 0.7865, 0.2172, 0.7785, 0.2423, 0.8123, 0.1922, 0.7865, 0.2172, 0.5439, 0.2423, 0.5439, 0.2423, 0.5344, 0.1421, 0.8123, 0.1922, 0.5344, 0.1421, 0.8654, 0.1672, 0.8123, 0.1922, 0.5344, 0.1421, 0.9339, 0.1421, 0.8654, 0.1672, 0.759, 0.04196, 0.9339, 0.1421, 0.5344, 0.1421, 0.5344, 0.1421, 0.6419, 0.04196, 0.759, 0.04196, 0.5344, 0.1421, 0.5249, 0.04196, 0.6419, 0.04196, 0.9339, 0.1421, 0.759, 0.04196, 0.876, 0.04196, 0.876, 0.04196, 0.9644, 0.1171, 0.9339, 0.1421, 0.876, 0.04196, 0.9753, 0.09204, 0.9644, 0.1171, 0.876, 0.04196, 0.993, 0.04196, 0.9753, 0.09204, 0.7593, 0.02086, 0.759, 0.04196, 0.6419, 0.04196, 0.876, 0.04196, 0.759, 0.04196, 0.7593, 0.02086, 0.6392, 0.02086, 0.6419, 0.04196, 0.5249, 0.04196, 0.6419, 0.04196, 0.6392, 0.02086, 0.7593, 0.02086, 0.5249, 0.04196, 0.5191, 0.02086, 0.6392, 0.02086, 0.5191, 0.02086, 0.5175, 0.01031, 0.6378, 0.01031, 0.6378, 0.01031, 0.6392, 0.02086, 0.5191, 0.02086, 0.6392, 0.02086, 0.6378, 0.01031, 0.758, 0.01031, 0.758, 0.01031, 0.7593, 0.02086, 0.6392, 0.02086, 0.7593, 0.02086, 0.758, 0.01031, 0.8783, 0.01031, 0.8783, 0.01031, 0.8793, 0.02086, 0.7593, 0.02086, 0.7593, 0.02086, 0.8793, 0.02086, 0.876, 0.04196, 0.993, 0.04196, 0.876, 0.04196, 0.8793, 0.02086, 0.8793, 0.02086, 0.8783, 0.01031, 0.9986, 0.01031, 0.8793, 0.02086, 0.9994, 0.02086, 0.993, 0.04196, 0.9986, 0.01031, 0.9994, 0.02086, 0.8793, 0.02086, 0.539, 0.4588, 0.5331, 0.4541, 0.7844, 0.4541, 0.7844, 0.4541, 0.7789, 0.4588, 0.539, 0.4588, 0.539, 0.5404, 0.539, 0.4588, 0.7789, 0.4588, 0.7789, 0.4588, 0.7789, 0.5404, 0.539, 0.5404, 0.5331, 0.5451, 0.539, 0.5404, 0.7789, 0.5404, 0.7789, 0.5404, 0.7844, 0.5451, 0.5331, 0.5451, 0.7959, 0.6082, 0.8541, 0.6712, 0.5325, 0.6712, 0.5325, 0.6712, 0.5328, 0.6082, 0.7959, 0.6082, 0.7883, 0.5924, 0.7959, 0.6082, 0.5328, 0.6082, 0.5328, 0.6082, 0.5329, 0.5924, 0.7883, 0.5924, 0.7844, 0.5451, 0.7883, 0.5924, 0.5329, 0.5924, 0.5329, 0.5924, 0.5331, 0.5451, 0.7844, 0.5451, 0.4302, 0.9777, 0.4258, 0.9883, 0.4215, 0.9777, 0.4302, 0.9777, 0.4215, 0.9777, 0.4188, 0.9671, 0.4188, 0.9671, 0.4329, 0.9671, 0.4302, 0.9777, 0.4369, 0.946, 0.4329, 0.9671, 0.4188, 0.9671, 0.4188, 0.9671, 0.415, 0.946, 0.4369, 0.946, 0.4369, 0.946, 0.415, 0.946, 0.4053, 0.896, 0.4053, 0.896, 0.4476, 0.896, 0.4369, 0.946, 0.4476, 0.896, 0.4053, 0.896, 0.401, 0.8709, 0.401, 0.8709, 0.4524, 0.8709, 0.4476, 0.896, 0.4524, 0.8709, 0.401, 0.8709, 0.3961, 0.8459, 0.3961, 0.8459, 0.4577, 0.8459, 0.4524, 0.8709, 0.4577, 0.8459, 0.3961, 0.8459, 0.3905, 0.8073, 0.3905, 0.8073, 0.4638, 0.8073, 0.4577, 0.8459, 0.4638, 0.8073, 0.3905, 0.8073, 0.3839, 0.7774, 0.4708, 0.7774, 0.4638, 0.8073, 0.3839, 0.7774, 0.4708, 0.7774, 0.3839, 0.7774, 0.3762, 0.7524, 0.3762, 0.7524, 0.479, 0.7524, 0.4708, 0.7774, 0.479, 0.7524, 0.3762, 0.7524, 0.3671, 0.7273, 0.3671, 0.7273, 0.4886, 0.7273, 0.479, 0.7524, 0.5116, 0.6845, 0.4886, 0.7273, 0.3671, 0.7273, 0.3671, 0.7273, 0.3412, 0.6845, 0.5116, 0.6845, 0.5222, 0.6416, 0.5116, 0.6845, 0.3412, 0.6845, 0.3412, 0.6845, 0.3276, 0.6416, 0.5222, 0.6416, 0.8381, 0.2816, 0.8251, 0.2439, 0.8384, 0.2043, 0.8381, 0.2816, 0.8384, 0.2043, 0.861, 0.1831, 0.861, 0.1831, 0.8608, 0.3047, 0.8381, 0.2816, 0.9086, 0.3132, 0.8608, 0.3047, 0.861, 0.1831, 0.861, 0.1831, 0.9091, 0.1739, 0.9086, 0.3132, 0.9086, 0.3132, 0.9091, 0.1739, 0.957, 0.1834, 0.957, 0.1834, 0.9567, 0.3049, 0.9086, 0.3132, 0.9567, 0.3049, 0.957, 0.1834, 0.9855, 0.2045, 0.9855, 0.2045, 0.98, 0.2816, 0.9567, 0.3049, 0.9855, 0.2045, 0.9926, 0.244, 0.98, 0.2816, 0.2699, 0.9993, 0.3249, 0.9993, 0.3249, 0.9835, 0.3249, 0.9835, 0.2699, 0.9835, 0.2699, 0.9993, 0.2265, 0.9993, 0.2699, 0.9993, 0.2699, 0.9835, 0.2699, 0.9835, 0.3249, 0.9835, 0.3249, 0.846, 0.2699, 0.9835, 0.2265, 0.9835, 0.2265, 0.9993, 0.1538, 0.9993, 0.2265, 0.9993, 0.2265, 0.9835, 0.3249, 0.846, 0.2699, 0.846, 0.2699, 0.9835, 0.2265, 0.9835, 0.2699, 0.9835, 0.2699, 0.846, 0.2699, 0.846, 0.3249, 0.846, 0.3249, 0.7049, 0.2265, 0.9835, 0.1538, 0.9835, 0.1538, 0.9993, 0.08975, 0.9993, 0.1538, 0.9993, 0.1538, 0.9835, 0.2699, 0.846, 0.2265, 0.846, 0.2265, 0.9835, 0.1538, 0.9835, 0.2265, 0.9835, 0.2265, 0.846, 0.3249, 0.7049, 0.2699, 0.7049, 0.2699, 0.846, 0.2265, 0.846, 0.2699, 0.846, 0.2699, 0.7049, 0.2699, 0.7049, 0.3249, 0.7049, 0.3249, 0.4902, 0.1538, 0.9835, 0.08975, 0.9835, 0.08975, 0.9993, 0.04558, 0.9993, 0.08975, 0.9993, 0.08975, 0.9835, 0.2265, 0.846, 0.1538, 0.846, 0.1538, 0.9835, 0.08975, 0.9835, 0.1538, 0.9835, 0.1538, 0.846, 0.2699, 0.7049, 0.2265, 0.7049, 0.2265, 0.846, 0.1538, 0.846, 0.2265, 0.846, 0.2265, 0.7049, 0.3249, 0.4902, 0.2699, 0.4902, 0.2699, 0.7049, 0.2265, 0.7049, 0.2699, 0.7049, 0.2699, 0.4902, 0.2699, 0.1424, 0.2699, 0.4902, 0.3249, 0.4902, 0.3249, 0.4902, 0.3249, 0.1424, 0.2699, 0.1424, 0.2699, 0.1424, 0.3249, 0.1424, 0.3249, 0.05437, 0.2699, 0.4902, 0.2265, 0.4902, 0.2265, 0.7049, 0.2265, 0.4902, 0.2699, 0.4902, 0.2699, 0.1424, 0.2265, 0.7049, 0.1538, 0.7049, 0.1538, 0.846, 0.1538, 0.7049, 0.2265, 0.7049, 0.2265, 0.4902, 0.08975, 0.846, 0.1538, 0.846, 0.1538, 0.7049, 0.1538, 0.846, 0.08975, 0.846, 0.08975, 0.9835, 0.2265, 0.4902, 0.1538, 0.4902, 0.1538, 0.7049, 0.04558, 0.9835, 0.08975, 0.9835, 0.08975, 0.846, 0.08975, 0.9835, 0.04558, 0.9835, 0.04558, 0.9993, 0.0006561, 0.9993, 0.04558, 0.9993, 0.04558, 0.9835, 0.04558, 0.9835, 0.0006561, 0.9835, 0.0006561, 0.9993, 0.0006561, 0.9835, 0.04558, 0.9835, 0.04558, 0.846, 0.08975, 0.846, 0.04558, 0.846, 0.04558, 0.9835, 0.04558, 0.846, 0.0006561, 0.846, 0.0006561, 0.9835, 0.1538, 0.7049, 0.08975, 0.7049, 0.08975, 0.846, 0.04558, 0.846, 0.08975, 0.846, 0.08975, 0.7049, 0.08975, 0.7049, 0.1538, 0.7049, 0.1538, 0.4902, 0.0006561, 0.846, 0.04558, 0.846, 0.04558, 0.7049, 0.08975, 0.7049, 0.04558, 0.7049, 0.04558, 0.846, 0.04558, 0.7049, 0.0006561, 0.7049, 0.0006561, 0.846, 0.1538, 0.4902, 0.08975, 0.4902, 0.08975, 0.7049, 0.04558, 0.7049, 0.08975, 0.7049, 0.08975, 0.4902, 0.0006561, 0.7049, 0.04558, 0.7049, 0.04558, 0.4902, 0.08975, 0.4902, 0.04558, 0.4902, 0.04558, 0.7049, 0.04558, 0.4902, 0.0006561, 0.4902, 0.0006561, 0.7049, 0.0006561, 0.4902, 0.04558, 0.4902, 0.04558, 0.1424, 0.04558, 0.1424, 0.04558, 0.4902, 0.08975, 0.4902, 0.04558, 0.1424, 0.0006561, 0.1424, 0.0006561, 0.4902, 0.08975, 0.4902, 0.1538, 0.4902, 0.1538, 0.1424, 0.1538, 0.1424, 0.1538, 0.4902, 0.2265, 0.4902, 0.08975, 0.4902, 0.08975, 0.1424, 0.04558, 0.1424, 0.1538, 0.1424, 0.08975, 0.1424, 0.08975, 0.4902, 0.0006561, 0.1424, 0.04558, 0.1424, 0.04558, 0.05437, 0.04558, 0.05437, 0.0006561, 0.05437, 0.0006561, 0.1424, 0.04558, 0.1424, 0.08975, 0.1424, 0.08975, 0.05437, 0.08975, 0.05437, 0.04558, 0.05437, 0.04558, 0.1424, 0.08975, 0.1424, 0.1538, 0.1424, 0.1538, 0.05437, 0.1538, 0.05437, 0.08975, 0.05437, 0.08975, 0.1424, 0.2265, 0.4902, 0.2265, 0.1424, 0.1538, 0.1424, 0.2699, 0.1424, 0.2265, 0.1424, 0.2265, 0.4902, 0.2265, 0.05437, 0.1538, 0.05437, 0.1538, 0.1424, 0.1538, 0.1424, 0.2265, 0.1424, 0.2265, 0.05437, 0.2265, 0.1424, 0.2699, 0.1424, 0.2699, 0.05437, 0.2699, 0.05437, 0.2265, 0.05437, 0.2265, 0.1424, 0.3249, 0.05437, 0.2699, 0.05437, 0.2699, 0.1424, 0.1538, 0.02481, 0.1538, 0.05437, 0.2265, 0.05437, 0.08975, 0.05437, 0.1538, 0.05437, 0.1538, 0.02481, 0.2265, 0.02481, 0.2265, 0.05437, 0.2699, 0.05437, 0.2265, 0.05437, 0.2265, 0.02481, 0.1538, 0.02481, 0.2699, 0.02481, 0.2699, 0.05437, 0.3249, 0.05437, 0.2699, 0.05437, 0.2699, 0.02481, 0.2265, 0.02481, 0.3249, 0.05437, 0.3249, 0.02481, 0.2699, 0.02481, 0.2699, 0.01495, 0.2699, 0.02481, 0.3249, 0.02481, 0.3249, 0.02481, 0.3249, 0.01495, 0.2699, 0.01495, 0.2699, 0.01495, 0.3249, 0.01495, 0.3249, 7.629e-05, 0.3249, 7.629e-05, 0.2699, 7.629e-05, 0.2699, 0.01495, 0.2699, 0.02481, 0.2699, 0.01495, 0.2265, 0.01495, 0.2265, 0.01495, 0.2699, 0.01495, 0.2699, 7.629e-05, 0.2265, 0.01495, 0.2265, 0.02481, 0.2699, 0.02481, 0.2699, 7.629e-05, 0.2265, 7.629e-05, 0.2265, 0.01495, 0.2265, 0.02481, 0.2265, 0.01495, 0.1538, 0.01495, 0.1538, 0.01495, 0.2265, 0.01495, 0.2265, 7.629e-05, 0.1538, 0.01495, 0.1538, 0.02481, 0.2265, 0.02481, 0.2265, 7.629e-05, 0.1538, 7.629e-05, 0.1538, 0.01495, 0.08975, 0.01495, 0.1538, 0.01495, 0.1538, 7.629e-05, 0.1538, 0.02481, 0.1538, 0.01495, 0.08975, 0.01495, 0.1538, 7.629e-05, 0.08975, 7.629e-05, 0.08975, 0.01495, 0.08975, 0.01495, 0.08975, 0.02481, 0.1538, 0.02481, 0.1538, 0.02481, 0.08975, 0.02481, 0.08975, 0.05437, 0.04558, 0.05437, 0.08975, 0.05437, 0.08975, 0.02481, 0.04558, 0.01495, 0.08975, 0.01495, 0.08975, 7.629e-05, 0.08975, 0.02481, 0.08975, 0.01495, 0.04558, 0.01495, 0.08975, 7.629e-05, 0.04558, 7.629e-05, 0.04558, 0.01495, 0.08975, 0.02481, 0.04558, 0.02481, 0.04558, 0.05437, 0.04558, 0.01495, 0.04558, 0.02481, 0.08975, 0.02481, 0.0006561, 0.05437, 0.04558, 0.05437, 0.04558, 0.02481, 0.04558, 0.02481, 0.0006561, 0.02481, 0.0006561, 0.05437, 0.0006561, 0.01495, 0.0006561, 0.02481, 0.04558, 0.02481, 0.04558, 0.02481, 0.04558, 0.01495, 0.0006561, 0.01495, 0.0006561, 0.01495, 0.04558, 0.01495, 0.04558, 7.629e-05, 0.04558, 7.629e-05, 0.0006561, 7.629e-05, 0.0006561, 0.01495, 0.28, 0.9993, 0.3249, 0.9993, 0.3249, 0.9835, 0.3249, 0.9835, 0.28, 0.9835, 0.28, 0.9993, 0.2358, 0.9993, 0.28, 0.9993, 0.28, 0.9835, 0.28, 0.9835, 0.3249, 0.9835, 0.3249, 0.8494, 0.28, 0.9835, 0.2358, 0.9835, 0.2358, 0.9993, 0.1718, 0.9993, 0.2358, 0.9993, 0.2358, 0.9835, 0.3249, 0.8494, 0.28, 0.8484, 0.28, 0.9835, 0.2358, 0.9835, 0.28, 0.9835, 0.28, 0.8484, 0.28, 0.8484, 0.3249, 0.8494, 0.3249, 0.7049, 0.2358, 0.9835, 0.1718, 0.9835, 0.1718, 0.9993, 0.09909, 0.9993, 0.1718, 0.9993, 0.1718, 0.9835, 0.28, 0.8484, 0.2358, 0.846, 0.2358, 0.9835, 0.1718, 0.9835, 0.2358, 0.9835, 0.2358, 0.846, 0.3249, 0.7049, 0.28, 0.7049, 0.28, 0.8484, 0.2358, 0.846, 0.28, 0.8484, 0.28, 0.7049, 0.28, 0.7049, 0.3249, 0.7049, 0.3249, 0.4902, 0.1718, 0.9835, 0.09909, 0.9835, 0.09909, 0.9993, 0.05571, 0.9993, 0.09909, 0.9993, 0.09909, 0.9835, 0.2358, 0.846, 0.1718, 0.846, 0.1718, 0.9835, 0.09909, 0.9835, 0.1718, 0.9835, 0.1718, 0.846, 0.28, 0.7049, 0.2358, 0.7049, 0.2358, 0.846, 0.1718, 0.846, 0.2358, 0.846, 0.2358, 0.7049, 0.3249, 0.4902, 0.28, 0.4902, 0.28, 0.7049, 0.2358, 0.7049, 0.28, 0.7049, 0.28, 0.4902, 0.28, 0.1424, 0.28, 0.4902, 0.3249, 0.4902, 0.3249, 0.4902, 0.3249, 0.1424, 0.28, 0.1424, 0.28, 0.1424, 0.3249, 0.1424, 0.3249, 0.05437, 0.28, 0.4902, 0.2358, 0.4902, 0.2358, 0.7049, 0.2358, 0.4902, 0.28, 0.4902, 0.28, 0.1424, 0.2358, 0.7049, 0.1718, 0.7049, 0.1718, 0.846, 0.1718, 0.7049, 0.2358, 0.7049, 0.2358, 0.4902, 0.09909, 0.846, 0.1718, 0.846, 0.1718, 0.7049, 0.1718, 0.846, 0.09909, 0.846, 0.09909, 0.9835, 0.2358, 0.4902, 0.1718, 0.4902, 0.1718, 0.7049, 0.05571, 0.9835, 0.09909, 0.9835, 0.09909, 0.846, 0.09909, 0.9835, 0.05571, 0.9835, 0.05571, 0.9993, 0.0006561, 0.9993, 0.05571, 0.9993, 0.05571, 0.9835, 0.05571, 0.9835, 0.0006561, 0.9835, 0.0006561, 0.9993, 0.0006561, 0.9835, 0.05571, 0.9835, 0.05571, 0.8443, 0.09909, 0.846, 0.05571, 0.8443, 0.05571, 0.9835, 0.05571, 0.8443, 0.0006561, 0.8443, 0.0006561, 0.9835, 0.1718, 0.7049, 0.09909, 0.7049, 0.09909, 0.846, 0.05571, 0.8443, 0.09909, 0.846, 0.09909, 0.7049, 0.09909, 0.7049, 0.1718, 0.7049, 0.1718, 0.4902, 0.0006561, 0.8443, 0.05571, 0.8443, 0.05571, 0.7049, 0.09909, 0.7049, 0.05571, 0.7049, 0.05571, 0.8443, 0.05571, 0.7049, 0.0006561, 0.7049, 0.0006561, 0.8443, 0.1718, 0.4902, 0.09909, 0.4902, 0.09909, 0.7049, 0.05571, 0.7049, 0.09909, 0.7049, 0.09909, 0.4902, 0.0006561, 0.7049, 0.05571, 0.7049, 0.05571, 0.4902, 0.09909, 0.4902, 0.05571, 0.4902, 0.05571, 0.7049, 0.05571, 0.4902, 0.0006561, 0.4902, 0.0006561, 0.7049, 0.0006561, 0.4902, 0.05571, 0.4902, 0.05571, 0.1424, 0.05571, 0.1424, 0.05571, 0.4902, 0.09909, 0.4902, 0.05571, 0.1424, 0.0006561, 0.1424, 0.0006561, 0.4902, 0.09909, 0.4902, 0.1718, 0.4902, 0.1718, 0.1424, 0.1718, 0.1424, 0.1718, 0.4902, 0.2358, 0.4902, 0.09909, 0.4902, 0.09909, 0.1424, 0.05571, 0.1424, 0.1718, 0.1424, 0.09909, 0.1424, 0.09909, 0.4902, 0.0006561, 0.1424, 0.05571, 0.1424, 0.05571, 0.05437, 0.05571, 0.05437, 0.0006561, 0.05437, 0.0006561, 0.1424, 0.05571, 0.1424, 0.09909, 0.1424, 0.09909, 0.05437, 0.09909, 0.05437, 0.05571, 0.05437, 0.05571, 0.1424, 0.09909, 0.1424, 0.1718, 0.1424, 0.1718, 0.05437, 0.1718, 0.05437, 0.09909, 0.05437, 0.09909, 0.1424, 0.2358, 0.4902, 0.2358, 0.1424, 0.1718, 0.1424, 0.28, 0.1424, 0.2358, 0.1424, 0.2358, 0.4902, 0.2358, 0.05437, 0.1718, 0.05437, 0.1718, 0.1424, 0.1718, 0.1424, 0.2358, 0.1424, 0.2358, 0.05437, 0.2358, 0.1424, 0.28, 0.1424, 0.28, 0.05437, 0.28, 0.05437, 0.2358, 0.05437, 0.2358, 0.1424, 0.3249, 0.05437, 0.28, 0.05437, 0.28, 0.1424, 0.1718, 0.02481, 0.1718, 0.05437, 0.2358, 0.05437, 0.09909, 0.05437, 0.1718, 0.05437, 0.1718, 0.02481, 0.2358, 0.02481, 0.2358, 0.05437, 0.28, 0.05437, 0.2358, 0.05437, 0.2358, 0.02481, 0.1718, 0.02481, 0.28, 0.02481, 0.28, 0.05437, 0.3249, 0.05437, 0.28, 0.05437, 0.28, 0.02481, 0.2358, 0.02481, 0.3249, 0.05437, 0.3249, 0.02481, 0.28, 0.02481, 0.28, 0.01495, 0.28, 0.02481, 0.3249, 0.02481, 0.3249, 0.02481, 0.3249, 0.01495, 0.28, 0.01495, 0.28, 0.01495, 0.3249, 0.01495, 0.3249, 7.629e-05, 0.3249, 7.629e-05, 0.28, 7.629e-05, 0.28, 0.01495, 0.28, 0.02481, 0.28, 0.01495, 0.2358, 0.01495, 0.2358, 0.01495, 0.28, 0.01495, 0.28, 7.629e-05, 0.2358, 0.01495, 0.2358, 0.02481, 0.28, 0.02481, 0.28, 7.629e-05, 0.2358, 7.629e-05, 0.2358, 0.01495, 0.2358, 0.02481, 0.2358, 0.01495, 0.1718, 0.01495, 0.1718, 0.01495, 0.2358, 0.01495, 0.2358, 7.629e-05, 0.1718, 0.01495, 0.1718, 0.02481, 0.2358, 0.02481, 0.2358, 7.629e-05, 0.1718, 7.629e-05, 0.1718, 0.01495, 0.09909, 0.01495, 0.1718, 0.01495, 0.1718, 7.629e-05, 0.1718, 0.02481, 0.1718, 0.01495, 0.09909, 0.01495, 0.1718, 7.629e-05, 0.09909, 7.629e-05, 0.09909, 0.01495, 0.09909, 0.01495, 0.09909, 0.02481, 0.1718, 0.02481, 0.1718, 0.02481, 0.09909, 0.02481, 0.09909, 0.05437, 0.05571, 0.05437, 0.09909, 0.05437, 0.09909, 0.02481, 0.05571, 0.01495, 0.09909, 0.01495, 0.09909, 7.629e-05, 0.09909, 0.02481, 0.09909, 0.01495, 0.05571, 0.01495, 0.09909, 7.629e-05, 0.05571, 7.629e-05, 0.05571, 0.01495, 0.09909, 0.02481, 0.05571, 0.02481, 0.05571, 0.05437, 0.05571, 0.01495, 0.05571, 0.02481, 0.09909, 0.02481, 0.0006561, 0.05437, 0.05571, 0.05437, 0.05571, 0.02481, 0.05571, 0.02481, 0.0006561, 0.02481, 0.0006561, 0.05437, 0.0006561, 0.01495, 0.0006561, 0.02481, 0.05571, 0.02481, 0.05571, 0.02481, 0.05571, 0.01495, 0.0006561, 0.01495, 0.0006561, 0.01495, 0.05571, 0.01495, 0.05571, 7.629e-05, 0.05571, 7.629e-05, 0.0006561, 7.629e-05, 0.0006561, 0.01495, 0.964, 0.6232, 0.8527, 0.6232, 0.8527, 0.6093, 0.8527, 0.6093, 0.964, 0.6093, 0.964, 0.6232, 0.964, 0.6232, 0.8527, 0.6232, 0.8527, 0.6093, 0.8527, 0.6093, 0.964, 0.6093, 0.964, 0.6232])
me_mesh.materials.append(mat_axe_w_camo_2)
me_mesh.update()
me_mesh.normals_split_custom_set([tuple(v) for v in zip(*[iter([0.0, 0.0, -1.0, 0.0, 0.0, -1.0, 0.0, 0.0, -1.0, 0.007814, -4.378e-07, 1.0, 0.007814, 2.229e-07, 1.0, 0.007814, 2.006e-07, 1.0, -0.8972, -0.4018, -0.1834, -0.7265, -0.3321, -0.6016, -0.6748, -0.667, 0.3159, -0.6748, -0.667, 0.3159, -0.8368, -0.2542, 0.4849, -0.8972, -0.4018, -0.1834, -0.8987, 0.3946, 0.1914, -0.7069, 0.3241, 0.6287, -0.703, 0.6444, -0.3007, -0.703, 0.6444, -0.3007, -0.8565, 0.2464, -0.4536, -0.8987, 0.3946, 0.1914, -0.01169, 0.9998, 0.01564, -0.007802, 0.9999, 0.01173, -0.0117, 0.9998, 0.01564, -0.0117, 0.9998, 0.01564, -0.01173, 0.9998, 0.01561, -0.01169, 0.9998, 0.01564, -0.9997, -0.02346, -1.254e-05, -0.9997, -0.02342, 4.081e-06, -0.9997, -0.02346, -1.251e-05, -0.9997, -0.02346, -1.251e-05, -0.9997, -0.02346, -1.255e-05, -0.9997, -0.02346, -1.254e-05, 0.9998, -0.01942, -6.202e-05, 0.9998, -0.01933, -0.0001087, 0.9998, -0.01942, -6.198e-05, 0.9998, -0.01942, -6.198e-05, 0.9998, -0.01933, -0.0001087, 0.9998, -0.01942, -6.202e-05, -0.125, 3.724e-07, -0.9922, -0.125, 0.0, -0.9922, -0.1095, 8.461e-11, -0.994, -0.1095, 8.461e-11, -0.994, -0.09369, 8.093e-07, -0.9956, -0.125, 3.724e-07, -0.9922, -0.09369, 8.093e-07, -0.9956, -0.1095, 8.461e-11, -0.994, -0.0665, 1.758e-06, -0.9978, -0.0665, 1.758e-06, -0.9978, -0.05852, 5.602e-08, -0.9983, -0.09369, 8.093e-07, -0.9956, -0.05852, 5.602e-08, -0.9983, -0.0665, 1.758e-06, -0.9978, -0.04681, -7.203e-11, -0.9989, -0.04681, -7.203e-11, -0.9989, -0.04681, 4.168e-08, -0.9989, -0.05852, 5.602e-08, -0.9983, 0.2269, 0.01174, 0.9739, 0.2305, 0.01172, 0.973, 0.2269, 0.01173, 0.9739, 0.2269, 0.01173, 0.9739, 0.2269, 0.007823, 0.9739, 0.2269, 0.01174, 0.9739, 0.2269, 0.007823, 0.9739, 0.2269, 0.01173, 0.9739, 0.2232, -1.051e-06, 0.9748, 0.2232, -1.051e-06, 0.9748, 0.2232, 7.307e-07, 0.9748, 0.2269, 0.007823, 0.9739, 0.2268, -0.007821, 0.9739, 0.2232, 7.307e-07, 0.9748, 0.2232, -1.051e-06, 0.9748, 0.2232, -1.051e-06, 0.9748, 0.2268, -0.01173, 0.9739, 0.2268, -0.007821, 0.9739, 0.2305, -0.01172, 0.973, 0.2268, -0.007821, 0.9739, 0.2268, -0.01173, 0.9739, 0.2268, -0.01173, 0.9739, 0.2306, -0.01172, 0.973, 0.2305, -0.01172, 0.973, -0.4612, -0.8873, 6.359e-07, -0.4612, -0.8873, -3.459e-07, -0.3949, -0.9187, 1.239e-07, -0.3949, -0.9187, 1.239e-07, -0.3279, -0.9447, 1.955e-07, -0.4612, -0.8873, 6.359e-07, -0.3279, -0.9447, 1.955e-07, -0.3949, -0.9187, 1.239e-07, -0.1916, -0.9815, 1.535e-06, -0.1916, -0.9815, 1.535e-06, -0.1173, -0.9931, -1.654e-06, -0.3279, -0.9447, 1.955e-07, -0.1173, -0.9931, -1.654e-06, -0.1916, -0.9815, 1.535e-06, -0.04686, -0.9989, -2.534e-07, -0.04686, -0.9989, -2.534e-07, -0.04686, -0.9989, 5.186e-08, -0.1173, -0.9931, -1.654e-06, 0.1562, 0.9877, 8.824e-08, 0.3868, 0.9222, -3.087e-06, 0.0743, 0.9972, -2.715e-06, -0.1212, 0.9926, 9.714e-07, 0.1562, 0.9877, 8.824e-08, 0.0743, 0.9972, -2.715e-06, 0.0743, 0.9972, -2.715e-06, -0.1211, 0.9926, -1.112e-06, -0.1212, 0.9926, 9.714e-07, -0.1212, 0.9926, 9.714e-07, -0.1211, 0.9926, -1.112e-06, -0.1014, 0.9948, -8.614e-07, -0.1014, 0.9948, -8.614e-07, -0.1014, 0.9948, 2.171e-08, -0.1212, 0.9926, 9.714e-07, -0.05458, 0.9985, 2.078e-08, -0.1014, 0.9948, 2.171e-08, -0.1014, 0.9948, -8.614e-07, -0.1014, 0.9948, -8.614e-07, -0.05458, 0.9985, -4.424e-09, -0.05458, 0.9985, 2.078e-08, 0.01166, 0.9999, -6.668e-08, -0.05458, 0.9985, 2.078e-08, -0.05458, 0.9985, -4.424e-09, -0.05458, 0.9985, -4.424e-09, 0.01163, 0.9999, -1.449e-08, 0.01166, 0.9999, -6.668e-08, 0.01166, 0.9999, -6.668e-08, 0.01163, 0.9999, -1.449e-08, 0.07435, 0.9972, -5.998e-08, 0.07435, 0.9972, -5.998e-08, 0.07432, 0.9972, 1.282e-07, 0.01166, 0.9999, -6.668e-08, 0.07432, 0.9972, 1.282e-07, 0.07435, 0.9972, -5.998e-08, 0.05071, 0.9987, -6.694e-07, 0.05071, 0.9987, -6.694e-07, 0.02342, 0.9997, 1.559e-06, 0.07432, 0.9972, 1.282e-07, 0.02342, 0.9997, 1.559e-06, 0.05071, 0.9987, -6.694e-07, -0.003883, 1.0, -1.264e-07, -0.003883, 1.0, -1.264e-07, -0.003883, 1.0, 1.694e-07, 0.02342, 0.9997, 1.559e-06, -0.003883, 1.0, 1.694e-07, -0.003883, 1.0, -1.264e-07, -0.003883, 1.0, -1.787e-07, -0.003883, 1.0, -1.787e-07, -0.003883, 1.0, -1.433e-07, -0.003883, 1.0, 1.694e-07, -0.003883, 1.0, -1.433e-07, -0.003883, 1.0, -1.787e-07, -0.003883, 1.0, -1.548e-07, -0.003883, 1.0, -1.548e-07, -0.003883, 1.0, 2.614e-08, -0.003883, 1.0, -1.433e-07, 0.1758, 1.296e-07, 0.9844, 0.1758, -1.519e-08, 0.9844, 0.2268, 1.717e-09, 0.9739, 0.2268, 1.717e-09, 0.9739, 0.2737, -5.548e-07, 0.9618, 0.1758, 1.296e-07, 0.9844, 0.2737, -5.548e-07, 0.9618, 0.2268, 1.717e-09, 0.9739, 0.2809, -8.054e-07, 0.9597, 0.2809, -8.054e-07, 0.9597, 0.2149, -0.003906, 0.9766, 0.2737, -5.548e-07, 0.9618, 0.2149, -0.003906, 0.9766, 0.2809, -8.054e-07, 0.9597, 0.1834, -0.003898, 0.983, 0.2149, -0.003906, 0.9766, 0.1834, -0.003898, 0.983, 0.1561, -0.003904, 0.9877, 0.1561, -0.003904, 0.9877, 0.125, 1.876e-06, 0.9922, 0.2149, -0.003906, 0.9766, 0.125, 1.876e-06, 0.9922, 0.1561, -0.003904, 0.9877, 0.1327, 4.144e-07, 0.9912, 0.125, 1.876e-06, 0.9922, 0.1327, 4.144e-07, 0.9912, 0.1096, -0.003935, 0.994, 0.125, 1.876e-06, 0.9922, 0.1096, -0.003935, 0.994, 0.1014, 4.806e-07, 0.9948, 0.1014, 4.806e-07, 0.9948, 0.1014, 0.003902, 0.9948, 0.125, 1.876e-06, 0.9922, 0.1014, 0.003905, 0.9948, 0.125, 1.876e-06, 0.9922, 0.1014, 0.003902, 0.9948, 0.1014, -0.003901, 0.9948, 0.1014, 4.806e-07, 0.9948, 0.1096, -0.003935, 0.994, 0.1096, -0.003935, 0.994, 0.1015, -0.003894, 0.9948, 0.1014, -0.003901, 0.9948, 0.1015, -0.003894, 0.9948, 0.1014, -2.229e-05, 0.9948, 0.1014, -0.003901, 0.9948, 0.1014, -2.229e-05, 0.9948, 0.1014, -0.003903, 0.9948, 0.1014, -0.003901, 0.9948, 0.1014, 0.003902, 0.9948, 0.1014, 4.806e-07, 0.9948, 0.1174, -1.478e-07, 0.9931, 0.1174, -1.478e-07, 0.9931, 0.1014, 4.806e-07, 0.9948, 0.1014, -0.003901, 0.9948, 0.1014, 0.003905, 0.9948, 0.1014, 0.003902, 0.9948, 0.121, 0.003995, 0.9926, 0.1174, -1.478e-07, 0.9931, 0.121, 0.003995, 0.9926, 0.1014, 0.003902, 0.9948, 0.121, 0.003995, 0.9926, 0.125, 0.007816, 0.9921, 0.1014, 0.003905, 0.9948, 0.121, -0.004068, 0.9926, 0.1014, -0.003901, 0.9948, 0.1014, -0.003903, 0.9948, 0.1014, -0.003901, 0.9948, 0.121, -0.004068, 0.9926, 0.1174, -1.478e-07, 0.9931, 0.1014, -0.003903, 0.9948, 0.1212, -0.007832, 0.9926, 0.121, -0.004068, 0.9926, 0.121, -0.004068, 0.9926, 0.1212, -0.007832, 0.9926, 0.1403, -0.007796, 0.9901, 0.1403, -0.007796, 0.9901, 0.1403, -0.003898, 0.9901, 0.121, -0.004068, 0.9926, 0.1174, -1.478e-07, 0.9931, 0.121, -0.004068, 0.9926, 0.1403, -0.003898, 0.9901, 0.1403, -0.003898, 0.9901, 0.1365, -2.624e-07, 0.9906, 0.1174, -1.478e-07, 0.9931, 0.121, 0.003995, 0.9926, 0.1174, -1.478e-07, 0.9931, 0.1365, -2.624e-07, 0.9906, 0.1365, -2.624e-07, 0.9906, 0.1365, 0.007796, 0.9906, 0.121, 0.003995, 0.9926, 0.125, 0.007816, 0.9921, 0.121, 0.003995, 0.9926, 0.1365, 0.007796, 0.9906, 0.1365, 0.007796, 0.9906, 0.1365, 0.007798, 0.9906, 0.125, 0.007816, 0.9921, 0.2343, -0.01171, -0.9721, 0.2342, -0.01171, -0.9721, 0.2343, -0.01171, -0.9721, 0.2343, -0.01171, -0.9721, 0.2306, -0.007818, -0.973, 0.2343, -0.01171, -0.9721, 0.2306, -0.007818, -0.973, 0.2343, -0.01171, -0.9721, 0.2306, -1.507e-07, -0.9731, 0.2306, -1.507e-07, -0.9731, 0.2306, -5.033e-07, -0.9731, 0.2306, -0.007818, -0.973, 0.2306, 0.007816, -0.973, 0.2306, -5.033e-07, -0.9731, 0.2306, -1.507e-07, -0.9731, 0.2306, -1.507e-07, -0.9731, 0.2306, 0.01172, -0.973, 0.2306, 0.007816, -0.973, 0.2342, 0.01171, -0.9721, 0.2306, 0.007816, -0.973, 0.2306, 0.01172, -0.973, 0.2306, 0.01172, -0.973, 0.2343, 0.01172, -0.9721, 0.2342, 0.01171, -0.9721, -1.041e-07, -0.9999, -0.0117, 1.728e-07, -0.9999, -0.01562, -2.543e-07, -0.9999, -0.0117, -2.58e-07, -0.9999, -0.0117, -1.041e-07, -0.9999, -0.0117, -2.543e-07, -0.9999, -0.0117, -2.543e-07, -0.9999, -0.0117, 4.68e-07, -0.9999, -0.01563, -2.58e-07, -0.9999, -0.0117, -2.58e-07, -0.9999, -0.0117, 4.68e-07, -0.9999, -0.01563, 4.6e-06, -0.9999, -0.01561, 4.6e-06, -0.9999, -0.01561, -1.013e-06, -0.9999, -0.01564, -2.58e-07, -0.9999, -0.0117, -1.73e-06, -0.9999, -0.01561, -1.013e-06, -0.9999, -0.01564, 4.6e-06, -0.9999, -0.01561, 4.6e-06, -0.9999, -0.01561, -1.333e-05, -0.9999, -0.01562, -1.73e-06, -0.9999, -0.01561, -1.73e-06, -0.9999, -0.01561, -1.333e-05, -0.9999, -0.01562, 0.003905, -0.9999, -0.01171, 0.003905, -0.9999, -0.01171, 0.003906, -0.9999, -0.01562, -1.73e-06, -0.9999, -0.01561, 0.003905, -0.9999, -0.01171, 0.003902, -1.0, -0.007803, 0.003906, -0.9999, -0.01562, 0.1916, -2.328e-07, -0.9815, 0.1403, 5.459e-08, -0.9901, 0.1403, 4.121e-08, -0.9901, 0.1403, 4.121e-08, -0.9901, 0.238, -9.68e-07, -0.9713, 0.1916, -2.328e-07, -0.9815, 0.2618, -5.751e-07, -0.9651, 0.1916, -2.328e-07, -0.9815, 0.238, -9.68e-07, -0.9713, 0.238, -9.68e-07, -0.9713, 0.2112, -0.003911, -0.9774, 0.2618, -5.751e-07, -0.9651, 0.2112, -0.003911, -0.9774, 0.1954, -0.003905, -0.9807, 0.2618, -5.751e-07, -0.9651, 0.1682, -0.003922, -0.9857, 0.1954, -0.003905, -0.9807, 0.2112, -0.003911, -0.9774, 0.2112, -0.003911, -0.9774, 0.1327, 5.895e-06, -0.9912, 0.1682, -0.003922, -0.9857, 0.1327, 5.895e-06, -0.9912, 0.1447, 2.367e-06, -0.9895, 0.1682, -0.003922, -0.9857, 0.1327, 5.895e-06, -0.9912, 0.1173, -0.003892, -0.9931, 0.1447, 2.367e-06, -0.9895, 0.1096, 2.019e-07, -0.994, 0.1173, -0.003892, -0.9931, 0.1327, 5.895e-06, -0.9912, 0.1327, 5.895e-06, -0.9912, 0.1096, 0.003915, -0.994, 0.1096, 2.019e-07, -0.994, 0.1327, 5.895e-06, -0.9912, 0.1096, 0.007829, -0.994, 0.1096, 0.003915, -0.994, 0.1173, -0.003892, -0.9931, 0.1096, 2.019e-07, -0.994, 0.1096, -0.003934, -0.994, 0.1096, -0.003934, -0.994, 0.1096, -1.161e-05, -0.994, 0.1173, -0.003892, -0.9931, 0.1096, -0.003934, -0.994, 0.1134, -1.977e-06, -0.9935, 0.1096, -1.161e-05, -0.994, 0.1096, -0.003934, -0.994, 0.1096, -0.007864, -0.9939, 0.1134, -1.977e-06, -0.9935, 0.1209, 9.456e-07, -0.9927, 0.1096, 2.019e-07, -0.994, 0.1096, 0.003915, -0.994, 0.1096, -0.003934, -0.994, 0.1096, 2.019e-07, -0.994, 0.1209, 9.456e-07, -0.9927, 0.125, 0.003911, -0.9922, 0.1096, 0.003915, -0.994, 0.1096, 0.007829, -0.994, 0.1096, 0.003915, -0.994, 0.125, 0.003911, -0.9922, 0.1209, 9.456e-07, -0.9927, 0.1096, 0.007829, -0.994, 0.1288, 0.007806, -0.9916, 0.125, 0.003911, -0.9922, 0.1288, 0.007806, -0.9916, 0.1408, 0.007826, -0.99, 0.1447, 0.007819, -0.9894, 0.1447, 0.007819, -0.9894, 0.125, 0.003911, -0.9922, 0.1288, 0.007806, -0.9916, 0.125, 0.003911, -0.9922, 0.1447, 0.007819, -0.9894, 0.1447, -1.112e-06, -0.9895, 0.1447, -1.112e-06, -0.9895, 0.1209, 9.456e-07, -0.9927, 0.125, 0.003911, -0.9922, 0.1209, 9.456e-07, -0.9927, 0.1447, -1.112e-06, -0.9895, 0.1447, -0.003912, -0.9895, 0.1447, -0.003912, -0.9895, 0.125, -0.003903, -0.9921, 0.1209, 9.456e-07, -0.9927, 0.1209, 9.456e-07, -0.9927, 0.125, -0.003903, -0.9921, 0.1096, -0.003934, -0.994, 0.1096, -0.007864, -0.9939, 0.1096, -0.003934, -0.994, 0.125, -0.003903, -0.9921, 0.125, -0.003903, -0.9921, 0.1447, -0.003912, -0.9895, 0.1447, -0.007819, -0.9894, 0.125, -0.003903, -0.9921, 0.125, -0.00781, -0.9921, 0.1096, -0.007864, -0.9939, 0.1447, -0.007819, -0.9894, 0.125, -0.00781, -0.9921, 0.125, -0.003903, -0.9921, -0.8564, 0.2464, -0.4537, -0.703, 0.6444, -0.3008, -0.7265, -0.332, -0.6016, -0.7265, -0.332, -0.6016, -0.8972, -0.4018, -0.1833, -0.8564, 0.2464, -0.4537, -0.8987, 0.3946, 0.1915, -0.8564, 0.2464, -0.4537, -0.8972, -0.4018, -0.1833, -0.8972, -0.4018, -0.1833, -0.8368, -0.2542, 0.4849, -0.8987, 0.3946, 0.1915, -0.7068, 0.3241, 0.6287, -0.8987, 0.3946, 0.1915, -0.8368, -0.2542, 0.4849, -0.8368, -0.2542, 0.4849, -0.6748, -0.667, 0.3159, -0.7068, 0.3241, 0.6287, -0.05846, 4.977e-09, 0.9983, -0.04682, 2.132e-07, 0.9989, -0.04682, 0.0, 0.9989, -0.04682, 0.0, 0.9989, -0.07041, 8.543e-07, 0.9975, -0.05846, 4.977e-09, 0.9983, -0.09758, 2.093e-07, 0.9952, -0.05846, 4.977e-09, 0.9983, -0.07041, 8.543e-07, 0.9975, -0.07041, 8.543e-07, 0.9975, -0.1094, 1.108e-06, 0.994, -0.09758, 2.093e-07, 0.9952, -0.125, 1.258e-07, 0.9922, -0.09758, 2.093e-07, 0.9952, -0.1094, 1.108e-06, 0.994, -0.1094, 1.108e-06, 0.994, -0.125, 3.939e-10, 0.9922, -0.125, 1.258e-07, 0.9922, 0.1834, -0.983, -1.059e-06, 0.4535, -0.8913, 5.492e-07, 0.2535, -0.9673, 3.734e-06, 0.1834, -0.983, -1.059e-06, 0.2535, -0.9673, 3.734e-06, -0.06249, -0.998, 3.414e-08, -0.06249, -0.998, 3.414e-08, -0.06249, -0.998, 1.466e-08, 0.1834, -0.983, -1.059e-06, -0.1833, -0.983, -4.915e-07, -0.06249, -0.998, 1.466e-08, -0.06249, -0.998, 3.414e-08, -0.06249, -0.998, 3.414e-08, -0.1833, -0.983, 3.788e-07, -0.1833, -0.983, -4.915e-07, -0.1833, -0.983, -4.915e-07, -0.1833, -0.983, 3.788e-07, -0.2111, -0.9775, 3.261e-07, -0.2111, -0.9775, 3.261e-07, -0.2231, -0.9748, -5.422e-08, -0.1833, -0.983, -4.915e-07, -0.2231, -0.9748, -5.422e-08, -0.2111, -0.9775, 3.261e-07, -0.3511, -0.9363, -1.16e-06, -0.3511, -0.9363, -1.16e-06, -0.4643, -0.8857, 1.982e-06, -0.2231, -0.9748, -5.422e-08, -0.4643, -0.8857, 1.982e-06, -0.3511, -0.9363, -1.16e-06, -0.669, -0.7433, -3.656e-06, -0.669, -0.7433, -3.656e-06, -0.7614, -0.6482, -9.518e-07, -0.4643, -0.8857, 1.982e-06, -0.7614, -0.6482, -9.518e-07, -0.669, -0.7433, -3.656e-06, -0.8161, -0.5779, -3.187e-07, -0.8161, -0.5779, -3.187e-07, -0.7929, -0.6093, 2.451e-07, -0.7614, -0.6482, -9.518e-07, -0.7929, -0.6093, 2.451e-07, -0.8161, -0.5779, -3.187e-07, -0.6873, -0.7264, 1.071e-08, -0.5981, -0.8014, 2.358e-06, -0.7929, -0.6093, 2.451e-07, -0.6873, -0.7264, 1.071e-08, -0.5981, -0.8014, 2.358e-06, -0.6873, -0.7264, 1.071e-08, -0.3982, -0.9173, 3.612e-06, -0.3982, -0.9173, 3.612e-06, -0.2891, -0.9573, 7.758e-07, -0.5981, -0.8014, 2.358e-06, -0.2891, -0.9573, 7.758e-07, -0.3982, -0.9173, 3.612e-06, 0.1409, -0.99, 1.384e-06, 0.1409, -0.99, 1.384e-06, 0.1409, -0.99, 2.323e-06, -0.2891, -0.9573, 7.758e-07, 0.4457, -0.8952, -7.421e-08, 0.1409, -0.99, 2.323e-06, 0.1409, -0.99, 1.384e-06, 0.1409, -0.99, 1.384e-06, 0.4456, -0.8952, 1.444e-08, 0.4457, -0.8952, -7.421e-08, 0.4456, -0.8952, 6.221e-08, 0.4457, -0.8952, -7.421e-08, 0.4456, -0.8952, 1.444e-08, 0.4456, -0.8952, 1.444e-08, 0.4456, -0.8952, -5.405e-08, 0.4456, -0.8952, 6.221e-08, -1.403e-05, 0.9999, 0.01173, -5.516e-07, 0.9999, 0.01563, -2.015e-06, 0.9999, 0.01173, -1.403e-05, 0.9999, 0.01173, -2.015e-06, 0.9999, 0.01173, 1.537e-06, 0.9999, 0.01169, 1.537e-06, 0.9999, 0.01169, -3.759e-06, 0.9999, 0.01564, -1.403e-05, 0.9999, 0.01173, -5.183e-06, 0.9999, 0.01564, -3.759e-06, 0.9999, 0.01564, 1.537e-06, 0.9999, 0.01169, 1.537e-06, 0.9999, 0.01169, 2.98e-07, 0.9999, 0.01563, -5.183e-06, 0.9999, 0.01564, -5.183e-06, 0.9999, 0.01564, 2.98e-07, 0.9999, 0.01563, -4.135e-07, 0.9999, 0.01563, -4.135e-07, 0.9999, 0.01563, 2.002e-07, 0.9999, 0.01563, -5.183e-06, 0.9999, 0.01564, 2.002e-07, 0.9999, 0.01563, -4.135e-07, 0.9999, 0.01563, -0.003911, 0.9999, 0.01173, -0.003911, 0.9999, 0.01173, -0.003902, 1.0, 0.007805, 2.002e-07, 0.9999, 0.01563, -0.003911, 0.9999, 0.01173, -0.003896, 1.0, 0.007792, -0.003902, 1.0, 0.007805, 0.7035, 0.4846, -0.5198, 0.8322, 0.5353, 0.1445, 0.9583, 0.2855, 0.007849, 0.9583, 0.2855, 0.007849, 0.7338, 0.2381, -0.6362, 0.7035, 0.4846, -0.5198, 0.4063, 0.4024, -0.8204, 0.7035, 0.4846, -0.5198, 0.7338, 0.2381, -0.6362, 0.7338, 0.2381, -0.6362, 0.9583, 0.2855, 0.007849, 0.9998, -0.007807, -0.01563, 0.7338, 0.2381, -0.6362, 0.3706, 0.1911, -0.9089, 0.4063, 0.4024, -0.8204, 0.05461, 0.3472, -0.9362, 0.4063, 0.4024, -0.8204, 0.3706, 0.1911, -0.9089, 0.9998, -0.007807, -0.01563, 0.7579, -0.003904, -0.6524, 0.7338, 0.2381, -0.6362, 0.3706, 0.1911, -0.9089, 0.7338, 0.2381, -0.6362, 0.7579, -0.003904, -0.6524, 0.7579, -0.003904, -0.6524, 0.9998, -0.007807, -0.01563, 0.9995, -0.01949, -0.02345, 0.3706, 0.1911, -0.9089, 0.003909, 0.1758, -0.9844, 0.05461, 0.3472, -0.9362, -0.2654, 0.3708, -0.89, 0.05461, 0.3472, -0.9362, 0.003909, 0.1758, -0.9844, 0.7579, -0.003904, -0.6524, 0.3949, -1.848e-06, -0.9187, 0.3706, 0.1911, -0.9089, 0.003909, 0.1758, -0.9844, 0.3706, 0.1911, -0.9089, 0.3949, -1.848e-06, -0.9187, 0.9995, -0.01949, -0.02345, 0.8046, -0.007812, -0.5937, 0.7579, -0.003904, -0.6524, 0.3949, -1.848e-06, -0.9187, 0.7579, -0.003904, -0.6524, 0.8046, -0.007812, -0.5937, 0.8046, -0.007812, -0.5937, 0.9995, -0.01949, -0.02345, 0.998, -0.01176, -0.0626, 0.003909, 0.1758, -0.9844, -0.3365, 0.2035, -0.9195, -0.2654, 0.3708, -0.89, -0.6016, 0.461, -0.6524, -0.2654, 0.3708, -0.89, -0.3365, 0.2035, -0.9195, 0.3949, -1.848e-06, -0.9187, 0.007794, -1.436e-06, -1.0, 0.003909, 0.1758, -0.9844, -0.3365, 0.2035, -0.9195, 0.003909, 0.1758, -0.9844, 0.007794, -1.436e-06, -1.0, 0.8046, -0.007812, -0.5937, 0.4612, 7.077e-07, -0.8873, 0.3949, -1.848e-06, -0.9187, 0.007794, -1.436e-06, -1.0, 0.3949, -1.848e-06, -0.9187, 0.4612, 7.077e-07, -0.8873, 0.998, -0.01176, -0.0626, 0.8241, -0.007812, -0.5663, 0.8046, -0.007812, -0.5937, 0.4612, 7.077e-07, -0.8873, 0.8046, -0.007812, -0.5937, 0.8241, -0.007812, -0.5663, 0.847, 0.02732, -0.5309, 0.8241, -0.007812, -0.5663, 0.998, -0.01176, -0.0626, 0.998, -0.01176, -0.0626, 0.9953, 0.05076, 0.08196, 0.847, 0.02732, -0.5309, 0.847, 0.02732, -0.5309, 0.9953, 0.05076, 0.08196, 0.9834, 0.1717, -0.05853, 0.8241, -0.007812, -0.5663, 0.4767, -0.00391, -0.8791, 0.4612, 7.077e-07, -0.8873, 0.4767, -0.00391, -0.8791, 0.8241, -0.007812, -0.5663, 0.847, 0.02732, -0.5309, 0.4612, 7.077e-07, -0.8873, 0.01562, -0.003904, -0.9999, 0.007794, -1.436e-06, -1.0, 0.01562, -0.003904, -0.9999, 0.4612, 7.077e-07, -0.8873, 0.4767, -0.00391, -0.8791, -0.3523, -0.01571, -0.9358, 0.007794, -1.436e-06, -1.0, 0.01562, -0.003904, -0.9999, 0.007794, -1.436e-06, -1.0, -0.3523, -0.01571, -0.9358, -0.3365, 0.2035, -0.9195, 0.4767, -0.00391, -0.8791, -0.03903, 1.805e-06, -0.9992, 0.01562, -0.003904, -0.9999, -0.7266, 0.2578, -0.6368, -0.3365, 0.2035, -0.9195, -0.3523, -0.01571, -0.9358, -0.3365, 0.2035, -0.9195, -0.7266, 0.2578, -0.6368, -0.6016, 0.461, -0.6524, -0.8371, 0.5359, -0.1095, -0.6016, 0.461, -0.6524, -0.7266, 0.2578, -0.6368, -0.7266, 0.2578, -0.6368, -0.9584, 0.2856, 1.791e-05, -0.8371, 0.5359, -0.1095, -0.9584, 0.2856, 1.791e-05, -0.7266, 0.2578, -0.6368, -0.7661, -0.0469, -0.641, -0.3523, -0.01571, -0.9358, -0.7661, -0.0469, -0.641, -0.7266, 0.2578, -0.6368, -0.7661, -0.0469, -0.641, -0.9974, -0.07038, 0.01561, -0.9584, 0.2856, 1.791e-05, 0.01562, -0.003904, -0.9999, -0.4059, -0.03122, -0.9134, -0.3523, -0.01571, -0.9358, -0.7661, -0.0469, -0.641, -0.3523, -0.01571, -0.9358, -0.4059, -0.03122, -0.9134, -0.4059, -0.03122, -0.9134, 0.01562, -0.003904, -0.9999, -0.03903, 1.805e-06, -0.9992, -0.9974, -0.07038, 0.01561, -0.7661, -0.0469, -0.641, -0.8126, -0.07422, -0.5781, -0.4059, -0.03122, -0.9134, -0.8126, -0.07422, -0.5781, -0.7661, -0.0469, -0.641, -0.8126, -0.07422, -0.5781, -0.9953, -0.09367, 0.02341, -0.9974, -0.07038, 0.01561, -0.03903, 1.805e-06, -0.9992, -0.5041, -0.007816, -0.8636, -0.4059, -0.03122, -0.9134, -0.8126, -0.07422, -0.5781, -0.4059, -0.03122, -0.9134, -0.5041, -0.007816, -0.8636, -0.9953, -0.09367, 0.02341, -0.8126, -0.07422, -0.5781, -0.8746, -0.02342, -0.4842, -0.5041, -0.007816, -0.8636, -0.8746, -0.02342, -0.4842, -0.8126, -0.07422, -0.5781, -0.8746, -0.02342, -0.4842, -0.9983, -0.0195, 0.05459, -0.9953, -0.09367, 0.02341, -0.9983, -0.0195, 0.05459, -0.8746, -0.02342, -0.4842, -0.8208, 0.02737, -0.5706, -0.8208, 0.02737, -0.5706, -0.8746, -0.02342, -0.4842, -0.5041, -0.007816, -0.8636, -0.8208, 0.02737, -0.5706, -0.9961, 0.05859, -0.06641, -0.9983, -0.0195, 0.05459, -0.5041, -0.007816, -0.8636, -0.03903, 1.805e-06, -0.9992, 0.06653, 0.003912, -0.9978, 0.06653, 0.003912, -0.9978, -0.03903, 1.805e-06, -0.9992, 0.4767, -0.00391, -0.8791, -0.5041, -0.007816, -0.8636, -0.4331, 0.0117, -0.9013, -0.8208, 0.02737, -0.5706, 0.06653, 0.003912, -0.9978, -0.4331, 0.0117, -0.9013, -0.5041, -0.007816, -0.8636, -0.9961, 0.05859, -0.06641, -0.8208, 0.02737, -0.5706, -0.7964, 0.1171, -0.5934, -0.7964, 0.1171, -0.5934, -0.9832, 0.1756, 0.05072, -0.9961, 0.05859, -0.06641, -0.8208, 0.02737, -0.5706, -0.4331, 0.0117, -0.9013, -0.4262, 0.05083, -0.9032, -0.4262, 0.05083, -0.9032, -0.7964, 0.1171, -0.5934, -0.8208, 0.02737, -0.5706, -0.4331, 0.0117, -0.9013, 0.06653, 0.003912, -0.9978, -0.02341, 0.01561, -0.9996, -0.02341, 0.01561, -0.9996, -0.4262, 0.05083, -0.9032, -0.4331, 0.0117, -0.9013, 0.4767, -0.00391, -0.8791, 0.5309, 0.01952, -0.8472, 0.06653, 0.003912, -0.9978, 0.847, 0.02732, -0.5309, 0.5309, 0.01952, -0.8472, 0.4767, -0.00391, -0.8791, 0.3912, 0.04303, -0.9193, -0.02341, 0.01561, -0.9996, 0.06653, 0.003912, -0.9978, 0.06653, 0.003912, -0.9978, 0.5309, 0.01952, -0.8472, 0.3912, 0.04303, -0.9193, 0.5309, 0.01952, -0.8472, 0.847, 0.02732, -0.5309, 0.7148, 0.1055, -0.6913, 0.7148, 0.1055, -0.6913, 0.3912, 0.04303, -0.9193, 0.5309, 0.01952, -0.8472, 0.9834, 0.1717, -0.05853, 0.7148, 0.1055, -0.6913, 0.847, 0.02732, -0.5309, 0.003901, -0.01562, -0.9999, -0.02341, 0.01561, -0.9996, 0.3912, 0.04303, -0.9193, -0.4262, 0.05083, -0.9032, -0.02341, 0.01561, -0.9996, 0.003901, -0.01562, -0.9999, 0.3981, 0.00782, -0.9173, 0.3912, 0.04303, -0.9193, 0.7148, 0.1055, -0.6913, 0.3912, 0.04303, -0.9193, 0.3981, 0.00782, -0.9173, 0.003901, -0.01562, -0.9999, 0.7353, 0.08214, -0.6727, 0.7148, 0.1055, -0.6913, 0.9834, 0.1717, -0.05853, 0.7148, 0.1055, -0.6913, 0.7353, 0.08214, -0.6727, 0.3981, 0.00782, -0.9173, 0.9834, 0.1717, -0.05853, 0.9884, 0.1094, -0.1055, 0.7353, 0.08214, -0.6727, 0.7299, -0.3591, -0.5816, 0.7353, 0.08214, -0.6727, 0.9884, 0.1094, -0.1055, 0.9884, 0.1094, -0.1055, 0.9098, -0.3905, 0.1406, 0.7299, -0.3591, -0.5816, 0.7299, -0.3591, -0.5816, 0.9098, -0.3905, 0.1406, 0.6834, -0.7186, -0.1289, 0.6834, -0.7186, -0.1289, 0.4952, -0.6278, -0.6005, 0.7299, -0.3591, -0.5816, 0.7353, 0.08214, -0.6727, 0.7299, -0.3591, -0.5816, 0.3985, -0.3203, -0.8594, 0.3985, -0.3203, -0.8594, 0.7299, -0.3591, -0.5816, 0.4952, -0.6278, -0.6005, 0.3985, -0.3203, -0.8594, 0.3981, 0.00782, -0.9173, 0.7353, 0.08214, -0.6727, 0.4952, -0.6278, -0.6005, 0.277, -0.5384, -0.7959, 0.3985, -0.3203, -0.8594, 0.3981, 0.00782, -0.9173, 0.3985, -0.3203, -0.8594, 0.09771, -0.3206, -0.9422, 0.09771, -0.3206, -0.9422, 0.3985, -0.3203, -0.8594, 0.277, -0.5384, -0.7959, 0.09771, -0.3206, -0.9422, 0.003901, -0.01562, -0.9999, 0.3981, 0.00782, -0.9173, 0.277, -0.5384, -0.7959, -0.03122, -0.5234, -0.8515, 0.09771, -0.3206, -0.9422, -0.2811, -0.328, -0.9019, 0.09771, -0.3206, -0.9422, -0.03122, -0.5234, -0.8515, 0.003901, -0.01562, -0.9999, 0.09771, -0.3206, -0.9422, -0.2811, -0.328, -0.9019, -0.03122, -0.5234, -0.8515, -0.3326, -0.5752, -0.7474, -0.2811, -0.328, -0.9019, -0.2811, -0.328, -0.9019, -0.4377, 0.01954, -0.8989, 0.003901, -0.01562, -0.9999, 0.003901, -0.01562, -0.9999, -0.4377, 0.01954, -0.8989, -0.4262, 0.05083, -0.9032, -0.7964, 0.1171, -0.5934, -0.4262, 0.05083, -0.9032, -0.4377, 0.01954, -0.8989, -0.6329, -0.3633, -0.6837, -0.2811, -0.328, -0.9019, -0.3326, -0.5752, -0.7474, -0.4377, 0.01954, -0.8989, -0.2811, -0.328, -0.9019, -0.6329, -0.3633, -0.6837, -0.3326, -0.5752, -0.7474, -0.593, -0.6788, -0.4331, -0.6329, -0.3633, -0.6837, -0.4377, 0.01954, -0.8989, -0.8313, 0.1015, -0.5464, -0.7964, 0.1171, -0.5934, -0.6329, -0.3633, -0.6837, -0.8313, 0.1015, -0.5464, -0.4377, 0.01954, -0.8989, -0.9832, 0.1756, 0.05072, -0.7964, 0.1171, -0.5934, -0.8313, 0.1015, -0.5464, -0.8313, 0.1015, -0.5464, -0.9899, 0.1096, 0.08997, -0.9832, 0.1756, 0.05072, -0.9113, -0.3911, -0.1291, -0.9899, 0.1096, 0.08997, -0.8313, 0.1015, -0.5464, -0.8313, 0.1015, -0.5464, -0.6329, -0.3633, -0.6837, -0.9113, -0.3911, -0.1291, -0.9113, -0.3911, -0.1291, -0.6329, -0.3633, -0.6837, -0.593, -0.6788, -0.4331, -0.593, -0.6788, -0.4331, -0.6865, -0.7216, 0.08973, -0.9113, -0.3911, -0.1291, -0.7036, 0.4886, 0.516, -0.8371, 0.5359, -0.1095, -0.9584, 0.2855, -8.97e-06, -0.9584, 0.2855, -8.97e-06, -0.7265, 0.2383, 0.6445, -0.7036, 0.4886, 0.516, -0.3673, 0.3908, 0.844, -0.7036, 0.4886, 0.516, -0.7265, 0.2383, 0.6445, -0.7265, 0.2383, 0.6445, -0.9584, 0.2855, -8.97e-06, -0.9974, -0.0704, 0.01565, -0.7265, 0.2383, 0.6445, -0.3398, 0.1875, 0.9216, -0.3673, 0.3908, 0.844, -0.03122, 0.3475, 0.9371, -0.3673, 0.3908, 0.844, -0.3398, 0.1875, 0.9216, -0.9974, -0.0704, 0.01565, -0.7549, -0.05864, 0.6532, -0.7265, 0.2383, 0.6445, -0.3398, 0.1875, 0.9216, -0.7265, 0.2383, 0.6445, -0.7549, -0.05864, 0.6532, -0.7549, -0.05864, 0.6532, -0.9974, -0.0704, 0.01565, -0.9953, -0.09366, 0.02343, -0.3398, 0.1875, 0.9216, 0.03123, 0.1757, 0.9839, -0.03122, 0.3475, 0.9371, 0.2974, 0.36, 0.8843, -0.03122, 0.3475, 0.9371, 0.03123, 0.1757, 0.9839, -0.7549, -0.05864, 0.6532, -0.3638, -0.02738, 0.9311, -0.3398, 0.1875, 0.9216, 0.03123, 0.1757, 0.9839, -0.3398, 0.1875, 0.9216, -0.3638, -0.02738, 0.9311, -0.9953, -0.09366, 0.02343, -0.7982, -0.06652, 0.5987, -0.7549, -0.05864, 0.6532, -0.3638, -0.02738, 0.9311, -0.7549, -0.05864, 0.6532, -0.7982, -0.06652, 0.5987, -0.7982, -0.06652, 0.5987, -0.9953, -0.09366, 0.02343, -0.9983, -0.0195, 0.05459, 0.03123, 0.1757, 0.9839, 0.3555, 0.1953, 0.9141, 0.2974, 0.36, 0.8843, 0.574, 0.4452, 0.6872, 0.2974, 0.36, 0.8843, 0.3555, 0.1953, 0.9141, -0.3638, -0.02738, 0.9311, 0.02734, -0.003907, 0.9996, 0.03123, 0.1757, 0.9839, 0.3555, 0.1953, 0.9141, 0.03123, 0.1757, 0.9839, 0.02734, -0.003907, 0.9996, -0.7982, -0.06652, 0.5987, -0.4251, -0.0273, 0.9048, -0.3638, -0.02738, 0.9311, 0.02734, -0.003907, 0.9996, -0.3638, -0.02738, 0.9311, -0.4251, -0.0273, 0.9048, -0.9983, -0.0195, 0.05459, -0.8064, -0.01958, 0.5911, -0.7982, -0.06652, 0.5987, -0.4251, -0.0273, 0.9048, -0.7982, -0.06652, 0.5987, -0.8064, -0.01958, 0.5911, -0.8631, 0.03515, 0.5038, -0.8064, -0.01958, 0.5911, -0.9983, -0.0195, 0.05459, -0.9983, -0.0195, 0.05459, -0.9961, 0.0586, -0.0664, -0.8631, 0.03515, 0.5038, -0.8631, 0.03515, 0.5038, -0.9961, 0.0586, -0.0664, -0.9832, 0.1756, 0.05071, -0.8064, -0.01958, 0.5911, -0.4456, -0.00391, 0.8952, -0.4251, -0.0273, 0.9048, -0.4456, -0.00391, 0.8952, -0.8064, -0.01958, 0.5911, -0.8631, 0.03515, 0.5038, -0.4251, -0.0273, 0.9048, 0.02345, -7.609e-06, 0.9997, 0.02734, -0.003907, 0.9996, 0.02345, -7.609e-06, 0.9997, -0.4251, -0.0273, 0.9048, -0.4456, -0.00391, 0.8952, 0.3754, 0.003912, 0.9268, 0.02734, -0.003907, 0.9996, 0.02345, -7.609e-06, 0.9997, 0.02734, -0.003907, 0.9996, 0.3754, 0.003912, 0.9268, 0.3555, 0.1953, 0.9141, -0.4456, -0.00391, 0.8952, 0.09758, 4.197e-06, 0.9952, 0.02345, -7.609e-06, 0.9997, 0.6924, 0.2504, 0.6767, 0.3555, 0.1953, 0.9141, 0.3754, 0.003912, 0.9268, 0.3555, 0.1953, 0.9141, 0.6924, 0.2504, 0.6767, 0.574, 0.4452, 0.6872, 0.8322, 0.5353, 0.1445, 0.574, 0.4452, 0.6872, 0.6924, 0.2504, 0.6767, 0.6924, 0.2504, 0.6767, 0.9583, 0.2855, 0.007841, 0.8322, 0.5353, 0.1445, 0.9583, 0.2855, 0.007841, 0.6924, 0.2504, 0.6767, 0.7396, 7.902e-07, 0.6731, 0.3754, 0.003912, 0.9268, 0.7396, 7.902e-07, 0.6731, 0.6924, 0.2504, 0.6767, 0.7396, 7.902e-07, 0.6731, 0.9998, -0.007793, -0.0156, 0.9583, 0.2855, 0.007841, 0.02345, -7.609e-06, 0.9997, 0.4379, 7.75e-05, 0.899, 0.3754, 0.003912, 0.9268, 0.7396, 7.902e-07, 0.6731, 0.3754, 0.003912, 0.9268, 0.4379, 7.75e-05, 0.899, 0.4379, 7.75e-05, 0.899, 0.02345, -7.609e-06, 0.9997, 0.09758, 4.197e-06, 0.9952, 0.9998, -0.007793, -0.0156, 0.7396, 7.902e-07, 0.6731, 0.7895, -0.01168, 0.6136, 0.4379, 7.75e-05, 0.899, 0.7895, -0.01168, 0.6136, 0.7396, 7.902e-07, 0.6731, 0.7895, -0.01168, 0.6136, 0.9995, -0.01955, -0.02342, 0.9998, -0.007793, -0.0156, 0.09758, 4.197e-06, 0.9952, 0.531, -0.003906, 0.8473, 0.4379, 7.75e-05, 0.899, 0.7895, -0.01168, 0.6136, 0.4379, 7.75e-05, 0.899, 0.531, -0.003906, 0.8473, 0.9995, -0.01955, -0.02342, 0.7895, -0.01168, 0.6136, 0.8519, -0.01172, 0.5236, 0.531, -0.003906, 0.8473, 0.8519, -0.01172, 0.5236, 0.7895, -0.01168, 0.6136, 0.8519, -0.01172, 0.5236, 0.998, -0.01174, -0.06264, 0.9995, -0.01955, -0.02342, 0.998, -0.01174, -0.06264, 0.8519, -0.01172, 0.5236, 0.7994, 0.0195, 0.6005, 0.7994, 0.0195, 0.6005, 0.8519, -0.01172, 0.5236, 0.531, -0.003906, 0.8473, 0.7994, 0.0195, 0.6005, 0.9953, 0.05074, 0.08197, 0.998, -0.01174, -0.06264, 0.531, -0.003906, 0.8473, 0.09758, 4.197e-06, 0.9952, 0.007836, 2.424e-06, 1.0, 0.007836, 2.424e-06, 1.0, 0.09758, 4.197e-06, 0.9952, -0.4456, -0.00391, 0.8952, 0.531, -0.003906, 0.8473, 0.472, 0.007803, 0.8816, 0.7994, 0.0195, 0.6005, 0.007836, 2.424e-06, 1.0, 0.472, 0.007803, 0.8816, 0.531, -0.003906, 0.8473, 0.9953, 0.05074, 0.08197, 0.7994, 0.0195, 0.6005, 0.7693, 0.1133, 0.6287, 0.7693, 0.1133, 0.6287, 0.9834, 0.1717, -0.05856, 0.9953, 0.05074, 0.08197, 0.7994, 0.0195, 0.6005, 0.472, 0.007803, 0.8816, 0.4498, 0.05085, 0.8917, 0.4498, 0.05085, 0.8917, 0.7693, 0.1133, 0.6287, 0.7994, 0.0195, 0.6005, 0.472, 0.007803, 0.8816, 0.007836, 2.424e-06, 1.0, 0.1014, 0.01561, 0.9947, 0.1014, 0.01561, 0.9947, 0.4498, 0.05085, 0.8917, 0.472, 0.007803, 0.8816, -0.4456, -0.00391, 0.8952, -0.5069, 0.02339, 0.8617, 0.007836, 2.424e-06, 1.0, -0.8631, 0.03515, 0.5038, -0.5069, 0.02339, 0.8617, -0.4456, -0.00391, 0.8952, -0.3475, 0.03904, 0.9369, 0.1014, 0.01561, 0.9947, 0.007836, 2.424e-06, 1.0, 0.007836, 2.424e-06, 1.0, -0.5069, 0.02339, 0.8617, -0.3475, 0.03904, 0.9369, -0.5069, 0.02339, 0.8617, -0.8631, 0.03515, 0.5038, -0.739, 0.1095, 0.6647, -0.739, 0.1095, 0.6647, -0.3475, 0.03904, 0.9369, -0.5069, 0.02339, 0.8617, -0.9832, 0.1756, 0.05071, -0.739, 0.1095, 0.6647, -0.8631, 0.03515, 0.5038, 0.06652, -0.01564, 0.9977, 0.1014, 0.01561, 0.9947, -0.3475, 0.03904, 0.9369, 0.4498, 0.05085, 0.8917, 0.1014, 0.01561, 0.9947, 0.06652, -0.01564, 0.9977, -0.3784, 0.004079, 0.9256, -0.3475, 0.03904, 0.9369, -0.739, 0.1095, 0.6647, -0.3475, 0.03904, 0.9369, -0.3784, 0.004079, 0.9256, 0.06652, -0.01564, 0.9977, -0.7663, 0.0821, 0.6373, -0.739, 0.1095, 0.6647, -0.9832, 0.1756, 0.05071, -0.739, 0.1095, 0.6647, -0.7663, 0.0821, 0.6373, -0.3784, 0.004079, 0.9256, -0.9832, 0.1756, 0.05071, -0.9899, 0.1096, 0.09001, -0.7663, 0.0821, 0.6373, -0.7617, -0.3711, 0.5312, -0.7663, 0.0821, 0.6373, -0.9899, 0.1096, 0.09001, -0.9899, 0.1096, 0.09001, -0.9112, -0.3911, -0.1291, -0.7617, -0.3711, 0.5312, -0.7617, -0.3711, 0.5312, -0.9112, -0.3911, -0.1291, -0.6865, -0.7216, 0.08971, -0.6865, -0.7216, 0.08971, -0.516, -0.649, 0.5591, -0.7617, -0.3711, 0.5312, -0.7663, 0.0821, 0.6373, -0.7617, -0.3711, 0.5312, -0.3912, -0.3364, 0.8566, -0.3912, -0.3364, 0.8566, -0.7617, -0.3711, 0.5312, -0.516, -0.649, 0.5591, -0.3912, -0.3364, 0.8566, -0.3784, 0.004079, 0.9256, -0.7663, 0.0821, 0.6373, -0.516, -0.649, 0.5591, -0.2422, -0.5587, 0.7932, -0.3912, -0.3364, 0.8566, -0.3784, 0.004079, 0.9256, -0.3912, -0.3364, 0.8566, -0.03515, -0.3242, 0.9453, -0.03515, -0.3242, 0.9453, -0.3912, -0.3364, 0.8566, -0.2422, -0.5587, 0.7932, -0.03515, -0.3242, 0.9453, 0.06652, -0.01564, 0.9977, -0.3784, 0.004079, 0.9256, -0.2422, -0.5587, 0.7932, 0.08976, -0.5307, 0.8428, -0.03515, -0.3242, 0.9453, 0.3131, -0.3249, 0.8924, -0.03515, -0.3242, 0.9453, 0.08976, -0.5307, 0.8428, 0.06652, -0.01564, 0.9977, -0.03515, -0.3242, 0.9453, 0.3131, -0.3249, 0.8924, 0.08976, -0.5307, 0.8428, 0.3472, -0.5695, 0.7451, 0.3131, -0.3249, 0.8924, 0.3131, -0.3249, 0.8924, 0.4424, 0.01958, 0.8966, 0.06652, -0.01564, 0.9977, 0.06652, -0.01564, 0.9977, 0.4424, 0.01958, 0.8966, 0.4498, 0.05085, 0.8917, 0.7693, 0.1133, 0.6287, 0.4498, 0.05085, 0.8917, 0.4424, 0.01958, 0.8966, 0.6184, -0.3561, 0.7006, 0.3131, -0.3249, 0.8924, 0.3472, -0.5695, 0.7451, 0.4424, 0.01958, 0.8966, 0.3131, -0.3249, 0.8924, 0.6184, -0.3561, 0.7006, 0.3472, -0.5695, 0.7451, 0.5859, -0.6719, 0.4531, 0.6184, -0.3561, 0.7006, 0.4424, 0.01958, 0.8966, 0.8016, 0.09385, 0.5905, 0.7693, 0.1133, 0.6287, 0.6184, -0.3561, 0.7006, 0.8016, 0.09385, 0.5905, 0.4424, 0.01958, 0.8966, 0.9834, 0.1717, -0.05856, 0.7693, 0.1133, 0.6287, 0.8016, 0.09385, 0.5905, 0.8016, 0.09385, 0.5905, 0.9884, 0.1094, -0.1055, 0.9834, 0.1717, -0.05856, 0.9098, -0.3905, 0.1406, 0.9884, 0.1094, -0.1055, 0.8016, 0.09385, 0.5905, 0.8016, 0.09385, 0.5905, 0.6184, -0.3561, 0.7006, 0.9098, -0.3905, 0.1406, 0.9098, -0.3905, 0.1406, 0.6184, -0.3561, 0.7006, 0.5859, -0.6719, 0.4531, 0.5859, -0.6719, 0.4531, 0.6834, -0.7186, -0.1289, 0.9098, -0.3905, 0.1406, -0.01169, 0.9998, 0.01564, -0.007803, 0.9999, 0.01173, -0.0117, 0.9998, 0.01563, -0.0117, 0.9998, 0.01563, -0.01173, 0.9998, 0.01561, -0.01169, 0.9998, 0.01564, -0.0117, 0.9998, 0.01561, -0.007818, 0.9999, 0.01173, -0.01171, 0.9998, 0.01561, -0.01171, 0.9998, 0.01561, -0.01171, 0.9998, 0.01561, -0.0117, 0.9998, 0.01561])] * 3)])

# ---- objects
ob_axe_gun_main_bone = bpy.data.objects.new('axe:Gun_Main_Bone', me_mesh)

# ---- transforms, parenting, visibility, modifiers, constraints
ob_axe_gun_main_bone.location = (0.0, 0.0, 0.0)
ob_axe_gun_main_bone.rotation_euler = (1.571, -0.0, 0.0)
ob_axe_gun_main_bone.scale = (0.2553, 0.2553, 0.2553)
ob_axe_gun_main_bone.color = (0.8, 0.8, 0.8, 1.0)

# ---- collection membership
col_collection.objects.link(ob_axe_gun_main_bone)

# ---- scene / render settings (as saved in the file)
scene.frame_start = 1; scene.frame_end = 250; scene.frame_set(1)
scene.render.engine = 'BLENDER_EEVEE_NEXT'
scene.cycles.sampling_pattern = 'TABULATED_SOBOL'
scene.view_settings.view_transform = 'Filmic'
bpy.context.view_layer.update()

# ---- added for rendering (the .blend has no active camera and no usable light): camera, sun
cam_auto = bpy.data.cameras.new('AutoCamera')
cam_auto.lens = 50.0
cam_auto.sensor_width = 36.0
cam_auto.clip_end = 1000.0
ob_auto_camera = bpy.data.objects.new('AutoCamera', cam_auto)
scene.collection.objects.link(ob_auto_camera)
ob_auto_camera.location = (0.19377, -0.222116, 0.17845)
ob_auto_camera.rotation_euler = (1.09748, -7.21219e-08, 0.694738)
scene.camera = ob_auto_camera
light_auto_sun = bpy.data.lights.new('AutoSun', 'SUN')
light_auto_sun.energy = 3.0
light_auto_sun.angle = 0.0523599
ob_auto_sun = bpy.data.objects.new('AutoSun', light_auto_sun)
scene.collection.objects.link(ob_auto_sun)
ob_auto_sun.rotation_euler = (0.872665, 0.174533, 0.523599)
bpy.context.view_layer.update()
